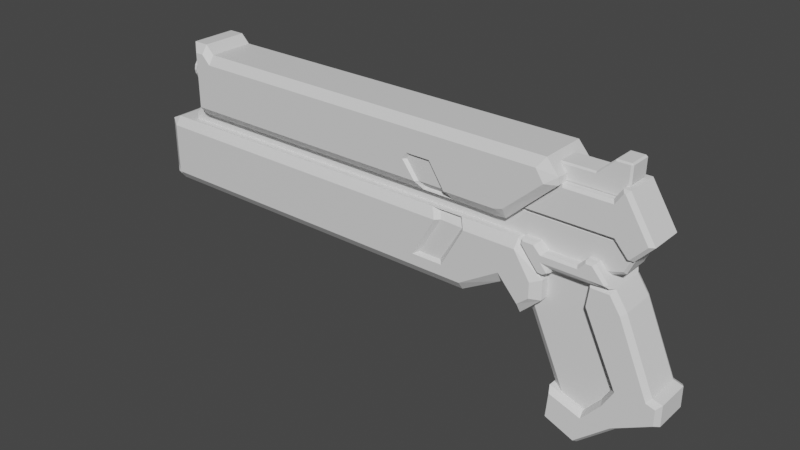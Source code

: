 # Source: solemnvow.blend  (saved by Blender 3.3.6; exported with 4.5.12 LTS)
import bpy
from mathutils import Matrix  # noqa: F401  (used for matrix-valued properties, if any)

bpy.ops.wm.read_factory_settings(use_empty=True)
scene = bpy.context.scene
scene.name = 'Scene'

# ---- collections
col_collection = bpy.data.collections.new('Collection'); scene.collection.children.link(col_collection)

# ---- materials (node trees are filled in below, after node groups)
mat_material = bpy.data.materials.new('Material')
mat_material.alpha_threshold = 0.0
mat_material.use_transparent_shadow = False
mat_material.roughness = 0.5
mat_material.line_color = (0.0, 0.0, 0.0, 1.0)
mat_material_001 = bpy.data.materials.new('Material.001')
mat_material_001.alpha_threshold = 0.0
mat_material_001.use_transparent_shadow = False
mat_material_001.roughness = 0.5
mat_material_001.line_color = (0.0, 0.0, 0.0, 1.0)

# ---- material node trees
mat_material.use_nodes = True; mat_material.node_tree.nodes.clear()
_N = mat_material.node_tree.nodes; _L = mat_material.node_tree.links
n0 = _N.new('ShaderNodeOutputMaterial'); n0.name = 'Material Output'; n0.location = (300, 300)
n1 = _N.new('ShaderNodeBsdfPrincipled'); n1.name = 'Principled BSDF'; n1.location = (10, 300)
n1.distribution = 'GGX'
n1.subsurface_method = 'RANDOM_WALK_SKIN'
n1.inputs[3].default_value = 1.45
n1.inputs[27].default_value = (0.0, 0.0, 0.0, 1.0)
n1.inputs[28].default_value = 1.0
_L.new(n1.outputs[0], n0.inputs[0])
n0.is_active_output = True
mat_material_001.use_nodes = True; mat_material_001.node_tree.nodes.clear()
_N = mat_material_001.node_tree.nodes; _L = mat_material_001.node_tree.links
n0 = _N.new('ShaderNodeOutputMaterial'); n0.name = 'Material Output'; n0.location = (300, 300)
n1 = _N.new('ShaderNodeBsdfPrincipled'); n1.name = 'Principled BSDF'; n1.location = (10, 300)
n1.distribution = 'GGX'
n1.subsurface_method = 'RANDOM_WALK_SKIN'
n1.inputs[3].default_value = 1.45
n1.inputs[27].default_value = (0.0, 0.0, 0.0, 1.0)
n1.inputs[28].default_value = 1.0
_L.new(n1.outputs[0], n0.inputs[0])
n0.is_active_output = True

# ---- world
world_world = bpy.data.worlds.new('World'); scene.world = world_world
world_world.use_nodes = True; world_world.node_tree.nodes.clear()
_N = world_world.node_tree.nodes; _L = world_world.node_tree.links
n0 = _N.new('ShaderNodeOutputWorld'); n0.name = 'World Output'; n0.location = (300, 300)
n1 = _N.new('ShaderNodeBackground'); n1.name = 'Background'; n1.location = (10, 300)
n1.inputs[0].default_value = (0.05088, 0.05088, 0.05088, 1.0)
_L.new(n1.outputs[0], n0.inputs[0])
n0.is_active_output = True
world_world.color = (0.05088, 0.05088, 0.05088)
world_world.use_sun_shadow = False
world_world.sun_shadow_jitter_overblur = 0.0

# ---- meshes
me_cube = bpy.data.meshes.new('Cube')
me_cube.from_pydata([(1.0, -0.2403, 0.09159), (1.0, -0.2403, -0.4584), (-0.9814, -0.2403, 0.8737), (-0.9814, -0.2403, -0.8737), (0.0, -0.2403, 1.0), (0.0, -0.2403, -1.0), (-0.938, -0.2403, 1.0), (-0.938, -0.2403, -1.0), (0.0, -0.3043, -0.7501), (-0.9814, -0.2403, -0.6554), (-0.938, -0.3043, -0.7501), (-0.9814, -0.2403, 0.6554), (0.0, -0.3043, 0.7501), (-0.938, -0.3043, 0.7501), (0.6508, -0.2403, -1.0), (0.6508, -0.3043, -0.7501), (0.6485, -0.2657, 0.7381), (0.4511, -0.2656, -0.3553), (0.8254, -0.2403, -0.3504), (0.5513, -0.2656, -0.3553), (0.6642, -0.3043, 0.7501), (0.8254, -0.2403, 1.0), (0.8254, -0.3043, -0.03716), (0.8254, -0.3043, 0.7501), (0.9127, -0.2403, -1.0), (0.622, -0.2059, 0.9297), (0.5482, -0.2612, 0.7537), (0.8896, -0.2403, 1.0), (0.9127, -0.3043, -0.689), (0.8896, -0.3043, 0.7501), (0.9564, -0.2403, -0.7292), (0.5275, -0.2059, 0.9297), (0.9564, -0.2403, 0.4771), (0.961, -0.3043, -0.4235), (0.961, -0.3043, 0.01698), (-0.9814, -2.07e-10, -0.8737), (1.0, -2.07e-10, 0.09159), (-0.9814, -2.07e-10, 0.8737), (1.0, -2.07e-10, -0.4584), (0.0, -2.07e-10, -1.0), (0.0, -2.07e-10, 1.0), (-0.938, -2.07e-10, -1.0), (-0.938, -2.07e-10, 1.0), (-0.9814, -2.07e-10, -0.6554), (-0.9814, -2.07e-10, 0.6554), (0.6508, -2.07e-10, 1.0), (0.6508, -2.07e-10, -1.0), (0.8254, -2.07e-10, 1.0), (0.8254, -2.07e-10, -0.3504), (0.8896, -2.07e-10, 1.0), (0.9127, -2.07e-10, -1.0), (0.9564, -2.07e-10, 0.4771), (0.9564, -2.07e-10, -0.7292), (0.566, -0.3043, -0.4354), (0.6375, -0.2403, 1.0), (0.4269, -0.3043, -0.4354), (0.5299, -0.3043, 0.7501), (0.501, -0.2403, 1.0), (0.5287, -0.3043, 0.7501)], [], [(42, 37, 2, 6), (13, 6, 2, 11), (52, 38, 1, 30), (41, 39, 5, 7), (16, 25, 31, 26), (45, 40, 4, 57, 54), (13, 11, 9, 10), (9, 11, 44, 43), (12, 13, 10, 8), (22, 23, 20, 15), (35, 41, 7, 3), (12, 4, 6, 13), (40, 42, 6, 4), (5, 8, 10, 7), (7, 10, 9, 3), (36, 0, 1, 38), (14, 15, 8, 5), (29, 23, 22, 28), (18, 22, 15, 14), (54, 20, 23, 21), (39, 46, 14, 5), (29, 27, 21, 23), (49, 47, 21, 27), (33, 34, 29, 28), (24, 28, 22, 18), (46, 48, 18, 14), (51, 49, 27, 32), (33, 28, 24, 30, 1), (48, 50, 24, 18), (36, 51, 32, 0), (50, 52, 30, 24), (25, 16, 20, 54), (58, 57, 4, 12), (54, 21, 47, 45), (3, 9, 43, 35), (11, 2, 37, 44), (0, 34, 33, 1), (16, 26, 17, 19), (15, 20, 53, 55, 56, 58, 12, 8), (19, 17, 55, 53), (17, 26, 56, 55), (26, 31, 57, 58), (31, 25, 54, 57), (26, 58, 56), (16, 19, 53, 20), (34, 0, 32, 27, 29)])
_uv = me_cube.uv_layers.new(name='UVMap')
_uv.uv.foreach_set('vector', [0.8683, 0.625, 0.875, 0.625, 0.875, 0.75, 0.8683, 0.75, 0.5625, 0.9933, 0.625, 0.9933, 0.625, 1.0, 0.5625, 1.0, 0.3695, 0.625, 0.375, 0.625, 0.375, 0.75, 0.3695, 0.75, 0.1317, 0.625, 0.25, 0.625, 0.25, 0.75, 0.1317, 0.75, 0.5625, 0.7936, 0.6208, 0.7973, 0.6208, 0.81, 0.5667, 0.8064, 0.6686, 0.625, 0.75, 0.625, 0.75, 0.75, 0.6874, 0.75, 0.6703, 0.75, 0.5625, 0.9933, 0.5625, 1.0, 0.4375, 1.0, 0.4375, 0.9933, 0.4375, 0.0, 0.5625, 0.0, 0.5625, 0.125, 0.4375, 0.125, 0.5625, 0.875, 0.5625, 0.9933, 0.4375, 0.9933, 0.4375, 0.875, 0.4375, 0.7718, 0.5625, 0.7718, 0.5625, 0.792, 0.4375, 0.7936, 0.125, 0.625, 0.1317, 0.625, 0.1317, 0.75, 0.125, 0.75, 0.5625, 0.875, 0.625, 0.875, 0.625, 0.9933, 0.5625, 0.9933, 0.75, 0.625, 0.8683, 0.625, 0.8683, 0.75, 0.75, 0.75, 0.375, 0.875, 0.4375, 0.875, 0.4375, 0.9933, 0.375, 0.9933, 0.375, 0.9933, 0.4375, 0.9933, 0.4375, 1.0, 0.375, 1.0, 0.625, 0.625, 0.625, 0.75, 0.375, 0.75, 0.375, 0.625, 0.375, 0.7936, 0.4375, 0.7936, 0.4375, 0.875, 0.375, 0.875, 0.5625, 0.7609, 0.5625, 0.7718, 0.4375, 0.7718, 0.4375, 0.7609, 0.375, 0.7718, 0.4375, 0.7718, 0.4375, 0.7936, 0.375, 0.7936, 0.625, 0.7953, 0.5625, 0.792, 0.5625, 0.7718, 0.625, 0.7718, 0.25, 0.625, 0.3314, 0.625, 0.3314, 0.75, 0.25, 0.75, 0.5625, 0.7609, 0.625, 0.7609, 0.625, 0.7718, 0.5625, 0.7718, 0.6359, 0.625, 0.6468, 0.625, 0.6468, 0.75, 0.6359, 0.75, 0.4375, 0.7555, 0.5625, 0.7555, 0.5625, 0.7609, 0.4375, 0.7609, 0.375, 0.7609, 0.4375, 0.7609, 0.4375, 0.7718, 0.375, 0.7718, 0.3314, 0.625, 0.3532, 0.625, 0.3532, 0.75, 0.3314, 0.75, 0.6305, 0.625, 0.6359, 0.625, 0.6359, 0.75, 0.6305, 0.75, 0.4375, 0.7555, 0.4375, 0.7609, 0.375, 0.7609, 0.375, 0.7555, 0.375, 0.75, 0.3532, 0.625, 0.3641, 0.625, 0.3641, 0.75, 0.3532, 0.75, 0.625, 0.625, 0.6305, 0.625, 0.6305, 0.75, 0.625, 0.75, 0.3641, 0.625, 0.3695, 0.625, 0.3695, 0.75, 0.3641, 0.75, 0.6208, 0.7973, 0.5625, 0.7942, 0.5625, 0.792, 0.625, 0.7953, 0.5625, 0.8089, 0.625, 0.8124, 0.625, 0.875, 0.5625, 0.875, 0.6703, 0.75, 0.6468, 0.75, 0.6468, 0.625, 0.6686, 0.625, 0.375, 0.0, 0.4375, 0.0, 0.4375, 0.125, 0.375, 0.125, 0.5625, 0.0, 0.625, 0.0, 0.625, 0.125, 0.5625, 0.125, 0.625, 0.75, 0.5625, 0.7555, 0.4375, 0.7555, 0.375, 0.75, 0.5625, 0.7936, 0.5667, 0.8064, 0.4651, 0.8193, 0.4651, 0.8069, 0.4375, 0.7936, 0.5625, 0.792, 0.4637, 0.8049, 0.4637, 0.8216, 0.5625, 0.8088, 0.5625, 0.8089, 0.5625, 0.875, 0.4375, 0.875, 0.4651, 0.8069, 0.4651, 0.8193, 0.4637, 0.8216, 0.4637, 0.8049, 0.4651, 0.8193, 0.5667, 0.8064, 0.5625, 0.8088, 0.4637, 0.8216, 0.5667, 0.807, 0.6208, 0.81, 0.625, 0.8124, 0.5625, 0.8089, 0.6208, 0.81, 0.6208, 0.7973, 0.625, 0.7953, 0.625, 0.8124, 0.5667, 0.807, 0.5625, 0.8089, 0.5625, 0.8088, 0.5625, 0.7942, 0.4651, 0.8069, 0.4637, 0.8049, 0.5625, 0.792, 0.5625, 0.7555, 0.625, 0.75, 0.625, 0.7555, 0.625, 0.7609, 0.5625, 0.7609])
me_cube.materials.append(mat_material)
me_cube.use_mirror_y = True
me_cube.use_mirror_vertex_groups = False
me_cube.update()
me_cube_002 = bpy.data.meshes.new('Cube.002')
me_cube_002.from_pydata([(1.037, -0.2403, 0.1522), (-0.1409, 0.09846, -0.2299), (1.037, -0.2403, -0.05654), (-0.7967, -0.1949, 0.767), (-0.1409, 0.09096, -0.124), (-0.7967, -0.1949, -1.136), (-0.1409, 0.06962, -0.03429), (2.98e-08, -0.2403, 0.5579), (2.98e-08, -0.2403, -1.308), (-0.1409, 0.03768, 0.02567), (-0.7568, -0.2403, 0.8124), (-0.7543, -0.2403, -1.308), (2.98e-08, -0.3043, -1.065), (-0.1409, 0.0, 0.04673), (-0.7967, -0.1949, -0.9635), (-0.7568, -0.3043, -1.065), (-0.1409, -0.03768, 0.02567), (-0.7967, -0.1949, 0.5605), (-0.1409, -0.06962, -0.03429), (2.98e-08, -0.3043, 0.2996), (-0.7568, -0.3043, 0.5605), (-0.1409, -0.09096, -0.124), (0.6508, -0.2403, -1.308), (0.6508, -0.2403, 0.5579), (-0.1409, -0.09846, -0.2299), (0.6508, -0.3043, -1.065), (0.6508, -0.3043, 0.2996), (0.7944, -0.2403, -1.324), (-0.1409, -0.09096, -0.3357), (0.8254, -0.2403, 0.5579), (-0.1409, -0.06962, -0.4255), (0.7944, -0.3043, -1.065), (0.8254, -0.3043, 0.2996), (-0.1409, -0.03768, -0.4854), (0.8322, -0.2403, -1.308), (0.8896, -0.2403, 0.5579), (0.8322, -0.3043, -0.9971), (-0.1409, 0.0, -0.5065), (0.8896, -0.3043, 0.2996), (-0.1409, 0.03768, -0.4854), (0.9886, -0.2403, -0.3438), (0.9845, -0.2403, 0.5579), (0.9933, -0.3043, -0.03813), (-0.1409, 0.06962, -0.4255), (0.9593, -0.3043, 0.2996), (-0.1409, 0.09096, -0.3357), (-0.7967, 0.0, -1.136), (1.037, 0.0, 0.1522), (-0.7967, 0.0, 0.767), (1.037, 0.0, -0.05654), (2.98e-08, 0.0, -1.308), (2.98e-08, 0.0, 0.5579), (-0.7543, 0.0, -1.308), (-0.7568, 0.0, 0.8124), (-0.7967, 0.0, -0.9635), (-0.7967, 0.0, 0.5605), (0.6508, 0.0, 0.5579), (0.6508, 0.0, -1.308), (0.8254, 0.0, 0.5579), (0.7944, 0.0, -1.324), (0.8896, 0.0, 0.5579), (0.8322, 0.0, -1.308), (0.9845, 0.0, 0.5579), (0.9886, 0.0, -0.3438), (-0.6803, -0.2403, -1.308), (-0.6803, -0.2403, 0.5579), (-0.6803, -0.3043, -1.065), (-0.6803, -0.3043, 0.2996), (-0.6803, 0.0, 0.5579), (-0.6803, 0.0, -1.308), (-0.7185, -0.2403, 0.8124), (-0.7185, -0.3043, -1.065), (-0.7185, -0.3043, 0.5605), (-0.7173, 0.0, -1.308), (-0.7173, -0.2403, -1.308), (-0.7185, 0.0, 0.8124), (-0.7874, 0.0, -1.182), (-0.7874, -0.2403, -1.182), (-0.7874, -0.2403, 0.5605), (-0.7874, -0.2403, 0.8124), (-0.7874, 0.0, 0.8124), (-0.7874, -0.2403, -0.9635), (0.5599, -0.2741, -1.066), (0.4446, -0.2743, -1.064), (0.4649, -0.2131, -1.253), (0.5804, -0.2131, -1.253), (0.3895, -0.2742, -0.5657), (0.4017, -0.2742, -0.425), (0.4915, -0.2742, -0.425), (0.4586, -0.2403, -1.308), (0.598, -0.2403, -1.308), (0.4334, -0.3043, -1.065), (0.3754, -0.3043, -0.5659), (0.3937, -0.3043, -0.3693), (0.5017, -0.3043, -0.3693), (0.5711, -0.3043, -1.065), (1.037, 0.2403, 0.1522), (1.037, 0.2403, -0.05654), (-0.7967, 0.1949, 0.767), (-0.7967, 0.1949, -1.136), (2.98e-08, 0.2403, 0.5579), (2.98e-08, 0.2403, -1.308), (-0.7568, 0.2403, 0.8124), (-0.7543, 0.2403, -1.308), (2.98e-08, 0.3043, -1.065), (-0.7967, 0.1949, -0.9635), (-0.7568, 0.3043, -1.065), (-0.7967, 0.1949, 0.5605), (2.98e-08, 0.3043, 0.2996), (-0.7568, 0.3043, 0.5605), (0.6508, 0.2403, -1.308), (0.6508, 0.2403, 0.5579), (0.6508, 0.3043, -1.065), (0.6508, 0.3043, 0.2996), (0.7944, 0.2403, -1.324), (0.8254, 0.2403, 0.5579), (0.7944, 0.3043, -1.065), (0.8254, 0.3043, 0.2996), (0.8322, 0.2403, -1.308), (0.8896, 0.2403, 0.5579), (0.8322, 0.3043, -0.9971), (0.8896, 0.3043, 0.2996), (0.9886, 0.2403, -0.3438), (0.9845, 0.2403, 0.5579), (0.9933, 0.3043, -0.03813), (0.9593, 0.3043, 0.2996), (-0.6803, 0.2403, -1.308), (-0.6803, 0.2403, 0.5579), (-0.6803, 0.3043, -1.065), (-0.6803, 0.3043, 0.2996), (-0.7185, 0.2403, 0.8124), (-0.7185, 0.3043, -1.065), (-0.7185, 0.3043, 0.5605), (-0.7173, 0.2403, -1.308), (-0.7874, 0.2403, -1.182), (-0.7874, 0.2403, 0.5605), (-0.7874, 0.2403, 0.8124), (-0.7874, 0.2403, -0.9635), (0.5599, 0.2741, -1.066), (0.4446, 0.2743, -1.064), (0.4649, 0.2131, -1.253), (0.5804, 0.2131, -1.253), (0.3895, 0.2742, -0.5657), (0.4017, 0.2742, -0.425), (0.4915, 0.2742, -0.425), (0.4586, 0.2403, -1.308), (0.598, 0.2403, -1.308), (0.4334, 0.3043, -1.065), (0.3754, 0.3043, -0.5659), (0.3937, 0.3043, -0.3693), (0.5017, 0.3043, -0.3693), (0.5711, 0.3043, -1.065), (-0.7967, -0.09096, -0.124), (-0.7967, -0.09846, -0.2299), (-0.7967, -0.06962, -0.4255), (-0.7967, -0.09096, -0.3357), (-0.7967, -0.03768, 0.02567), (-0.7967, -0.03768, -0.4854), (-0.7967, 0.0, 0.04673), (-0.7967, 0.0, -0.5065), (-0.7967, -0.06962, -0.03429), (-0.7967, 0.03768, -0.4854), (-0.7967, 0.03768, 0.02567), (-0.7967, 0.09846, -0.2299), (-0.7967, 0.09096, -0.3357), (-0.7967, 0.06962, -0.4255), (-0.7967, 0.06962, -0.03429), (-0.7967, 0.09096, -0.124)], [], [(53, 80, 79, 10), (20, 10, 79, 78), (63, 49, 2, 40), (69, 50, 8, 64), (26, 23, 7, 19), (56, 51, 7, 23), (20, 78, 81, 15), (2, 42, 40), (54, 14, 17, 55, 158, 156, 160, 152, 153, 155, 154, 157, 159), (72, 20, 15, 71), (31, 32, 26, 25), (76, 52, 11, 77), (72, 70, 10, 20), (75, 53, 10, 70), (74, 71, 15, 11), (11, 15, 81, 77), (47, 0, 2, 49), (22, 25, 95, 90), (38, 32, 31, 36), (27, 31, 25, 22), (58, 56, 23, 29), (32, 29, 23, 26), (89, 8, 50, 57, 22, 90), (38, 35, 29, 32), (60, 58, 29, 35), (42, 44, 38, 36), (34, 36, 31, 27), (57, 59, 27, 22), (40, 42, 36, 34), (62, 60, 35, 41), (44, 41, 35, 38), (59, 61, 34, 27), (47, 62, 41, 0), (61, 63, 40, 34), (5, 14, 54, 46), (17, 3, 48, 55), (0, 44, 42, 2), (95, 25, 26, 19, 12, 91, 92, 93, 94), (44, 0, 41), (8, 12, 66, 64), (51, 68, 65, 7), (19, 7, 65, 67), (19, 67, 66, 12), (73, 69, 64, 74), (52, 73, 74, 11), (64, 66, 71, 74), (68, 75, 70, 65), (67, 65, 70, 72), (67, 72, 71, 66), (5, 46, 76, 77), (3, 17, 78, 79), (14, 5, 77, 81), (17, 14, 81, 78), (48, 3, 79, 80), (89, 91, 12, 8), (85, 84, 89, 90), (83, 86, 92, 91), (86, 87, 93, 92), (87, 88, 94, 93), (88, 82, 95, 94), (84, 83, 91, 89), (82, 85, 90, 95), (82, 83, 84, 85), (86, 83, 82, 88, 87), (53, 102, 136, 80), (109, 135, 136, 102), (63, 122, 97, 49), (69, 126, 101, 50), (113, 108, 100, 111), (56, 111, 100, 51), (109, 106, 137, 135), (97, 122, 124), (55, 107, 105, 54, 159, 161, 165, 164, 163, 167, 166, 162, 158), (132, 131, 106, 109), (116, 112, 113, 117), (76, 134, 103, 52), (132, 109, 102, 130), (75, 130, 102, 53), (133, 103, 106, 131), (103, 134, 137, 106), (47, 49, 97, 96), (110, 146, 151, 112), (121, 120, 116, 117), (114, 110, 112, 116), (58, 115, 111, 56), (117, 113, 111, 115), (146, 110, 57, 50, 101, 145), (121, 117, 115, 119), (60, 119, 115, 58), (124, 120, 121, 125), (118, 114, 116, 120), (57, 110, 114, 59), (122, 118, 120, 124), (62, 123, 119, 60), (125, 121, 119, 123), (59, 114, 118, 61), (47, 96, 123, 62), (61, 118, 122, 63), (99, 46, 54, 105), (107, 55, 48, 98), (96, 97, 124, 125), (148, 147, 104, 108, 113, 112, 151, 150, 149), (125, 123, 96), (101, 126, 128, 104), (51, 100, 127, 68), (108, 129, 127, 100), (108, 104, 128, 129), (73, 133, 126, 69), (52, 103, 133, 73), (126, 133, 131, 128), (68, 127, 130, 75), (129, 132, 130, 127), (129, 128, 131, 132), (99, 134, 76, 46), (98, 136, 135, 107), (105, 137, 134, 99), (107, 135, 137, 105), (48, 80, 136, 98), (145, 101, 104, 147), (141, 146, 145, 140), (139, 147, 148, 142), (142, 148, 149, 143), (143, 149, 150, 144), (144, 150, 151, 138), (140, 145, 147, 139), (138, 151, 146, 141), (138, 141, 140, 139), (142, 143, 144, 138, 139), (1, 4, 167, 163), (4, 6, 166, 167), (166, 6, 9, 162), (162, 9, 13, 158), (158, 13, 16, 156), (156, 16, 18, 160), (160, 18, 21, 152), (152, 21, 24, 153), (153, 24, 28, 155), (155, 28, 30, 154), (154, 30, 33, 157), (157, 33, 37, 159), (159, 37, 39, 161), (161, 39, 43, 165), (165, 43, 45, 164), (164, 45, 1, 163), (33, 30, 28, 24, 21, 18, 16, 13, 9, 6, 4, 1, 45, 43, 39, 37)])
me_cube_002.polygons.foreach_set('material_index', [0, 0, 0, 0, 0, 0, 0, 0, 0, 0, 0, 0, 0, 0, 0, 0, 0, 0, 0, 0, 0, 0, 0, 0, 0, 0, 0, 0, 0, 0, 0, 0, 0, 0, 0, 0, 0, 0, 0, 0, 0, 0, 0, 0, 0, 0, 0, 0, 0, 0, 0, 0, 0, 0, 0, 0, 0, 0, 0, 0, 0, 0, 0, 0, 0, 0, 0, 0, 0, 0, 0, 0, 0, 0, 0, 0, 0, 0, 0, 0, 0, 0, 0, 0, 0, 0, 0, 0, 0, 0, 0, 0, 0, 0, 0, 0, 0, 0, 0, 0, 0, 0, 0, 0, 0, 0, 0, 0, 0, 0, 0, 0, 0, 0, 0, 0, 0, 0, 0, 0, 0, 0, 0, 0, 0, 0, 0, 0, 1, 1, 1, 1, 1, 1, 1, 1, 1, 1, 1, 1, 1, 1, 1, 1, 1])
_uv = me_cube_002.uv_layers.new(name='UVMap')
_uv.uv.foreach_set('vector', [0.8683, 0.625, 0.875, 0.625, 0.875, 0.75, 0.8683, 0.75, 0.5625, 0.9933, 0.625, 0.9933, 0.625, 1.0, 0.5625, 1.0, 0.3695, 0.625, 0.375, 0.625, 0.375, 0.75, 0.3695, 0.75, 0.1433, 0.625, 0.25, 0.625, 0.25, 0.75, 0.1433, 0.75, 0.5625, 0.7936, 0.625, 0.7936, 0.625, 0.875, 0.5625, 0.875, 0.6686, 0.625, 0.75, 0.625, 0.75, 0.75, 0.6686, 0.75, 0.5625, 0.9933, 0.5625, 1.0, 0.4375, 1.0, 0.4375, 0.9933, 0.375, 0.75, 0.4375, 0.7555, 0.375, 0.7555, 0.4375, 0.125, 0.4375, 0.02362, 0.5625, 0.02362, 0.5625, 0.125, 0.5204, 0.125, 0.5186, 0.1054, 0.5137, 0.08879, 0.5064, 0.07769, 0.4977, 0.07379, 0.489, 0.07769, 0.4816, 0.08879, 0.4767, 0.1054, 0.475, 0.125, 0.5625, 0.9875, 0.5625, 0.9933, 0.4375, 0.9933, 0.4375, 0.9875, 0.4375, 0.7718, 0.5625, 0.7718, 0.5625, 0.7936, 0.4375, 0.7936, 0.125, 0.625, 0.1317, 0.625, 0.1317, 0.75, 0.125, 0.75, 0.5625, 0.9875, 0.625, 0.9875, 0.625, 0.9933, 0.5625, 0.9933, 0.8625, 0.625, 0.8683, 0.625, 0.8683, 0.75, 0.8625, 0.75, 0.375, 0.9875, 0.4375, 0.9875, 0.4375, 0.9933, 0.375, 0.9933, 0.375, 0.9933, 0.4375, 0.9933, 0.4375, 1.0, 0.375, 1.0, 0.625, 0.625, 0.625, 0.75, 0.375, 0.75, 0.375, 0.625, 0.375, 0.7936, 0.4375, 0.7936, 0.4375, 0.8036, 0.375, 0.801, 0.5625, 0.7609, 0.5625, 0.7718, 0.4375, 0.7718, 0.4375, 0.7609, 0.375, 0.7718, 0.4375, 0.7718, 0.4375, 0.7936, 0.375, 0.7936, 0.6468, 0.625, 0.6686, 0.625, 0.6686, 0.75, 0.6468, 0.75, 0.5625, 0.7718, 0.625, 0.7718, 0.625, 0.7936, 0.5625, 0.7936, 0.3054, 0.75, 0.25, 0.75, 0.25, 0.625, 0.3314, 0.625, 0.3314, 0.75, 0.324, 0.75, 0.5625, 0.7609, 0.625, 0.7609, 0.625, 0.7718, 0.5625, 0.7718, 0.6359, 0.625, 0.6468, 0.625, 0.6468, 0.75, 0.6359, 0.75, 0.4375, 0.7555, 0.5625, 0.7555, 0.5625, 0.7609, 0.4375, 0.7609, 0.375, 0.7609, 0.4375, 0.7609, 0.4375, 0.7718, 0.375, 0.7718, 0.3314, 0.625, 0.3532, 0.625, 0.3532, 0.75, 0.3314, 0.75, 0.375, 0.7555, 0.4375, 0.7555, 0.4375, 0.7609, 0.375, 0.7609, 0.6305, 0.625, 0.6359, 0.625, 0.6359, 0.75, 0.6305, 0.75, 0.5625, 0.7555, 0.625, 0.7555, 0.625, 0.7609, 0.5625, 0.7609, 0.3532, 0.625, 0.3641, 0.625, 0.3641, 0.75, 0.3532, 0.75, 0.625, 0.625, 0.6305, 0.625, 0.6305, 0.75, 0.625, 0.75, 0.3641, 0.625, 0.3695, 0.625, 0.3695, 0.75, 0.3641, 0.75, 0.388, 0.02362, 0.4375, 0.02362, 0.4375, 0.125, 0.388, 0.125, 0.5625, 0.02362, 0.6137, 0.02362, 0.6137, 0.125, 0.5625, 0.125, 0.625, 0.75, 0.5625, 0.7555, 0.4375, 0.7555, 0.375, 0.75, 0.4375, 0.8036, 0.4375, 0.7936, 0.5625, 0.7936, 0.5625, 0.875, 0.4375, 0.875, 0.4375, 0.8223, 0.4986, 0.8295, 0.5107, 0.8252, 0.5107, 0.8123, 0.5625, 0.7555, 0.625, 0.75, 0.625, 0.7555, 0.375, 0.875, 0.4375, 0.875, 0.4375, 0.9817, 0.375, 0.9817, 0.75, 0.625, 0.8567, 0.625, 0.8567, 0.75, 0.75, 0.75, 0.5625, 0.875, 0.625, 0.875, 0.625, 0.9817, 0.5625, 0.9817, 0.5625, 0.875, 0.5625, 0.9817, 0.4375, 0.9817, 0.4375, 0.875, 0.1375, 0.625, 0.1433, 0.625, 0.1433, 0.75, 0.1375, 0.75, 0.1317, 0.625, 0.1375, 0.625, 0.1375, 0.75, 0.1317, 0.75, 0.375, 0.9817, 0.4375, 0.9817, 0.4375, 0.9875, 0.375, 0.9875, 0.8567, 0.625, 0.8625, 0.625, 0.8625, 0.75, 0.8567, 0.75, 0.5625, 0.9817, 0.625, 0.9817, 0.625, 0.9875, 0.5625, 0.9875, 0.5625, 0.9817, 0.5625, 0.9875, 0.4375, 0.9875, 0.4375, 0.9817, 0.388, 0.02362, 0.388, 0.125, 0.375, 0.125, 0.375, 0.0, 0.6137, 0.02362, 0.5625, 0.02362, 0.5625, 0.0, 0.625, 0.0, 0.4375, 0.02362, 0.388, 0.02362, 0.375, 0.0, 0.4375, 0.0, 0.5625, 0.02362, 0.4375, 0.02362, 0.4375, 0.0, 0.5625, 0.0, 0.6137, 0.125, 0.6137, 0.02362, 0.625, 0.0, 0.625, 0.125, 0.375, 0.8196, 0.4375, 0.8223, 0.4375, 0.875, 0.375, 0.875, 0.3778, 0.8026, 0.3778, 0.8182, 0.375, 0.8196, 0.375, 0.801, 0.4378, 0.8207, 0.4977, 0.8279, 0.4986, 0.8295, 0.4375, 0.8223, 0.4977, 0.8279, 0.5098, 0.8241, 0.5107, 0.8252, 0.4986, 0.8295, 0.5098, 0.8241, 0.5096, 0.8135, 0.5107, 0.8123, 0.5107, 0.8252, 0.5096, 0.8135, 0.4372, 0.8051, 0.4375, 0.8036, 0.5107, 0.8123, 0.3778, 0.8182, 0.4378, 0.8207, 0.4375, 0.8223, 0.375, 0.8196, 0.4372, 0.8051, 0.3778, 0.8026, 0.375, 0.801, 0.4375, 0.8036, 0.4372, 0.8051, 0.4378, 0.8207, 0.3778, 0.8182, 0.3778, 0.8026, 0.4977, 0.8279, 0.4378, 0.8207, 0.4372, 0.8051, 0.5096, 0.8135, 0.5098, 0.8241, 0.8683, 0.625, 0.8683, 0.75, 0.875, 0.75, 0.875, 0.625, 0.5625, 0.9933, 0.5625, 1.0, 0.625, 1.0, 0.625, 0.9933, 0.3695, 0.625, 0.3695, 0.75, 0.375, 0.75, 0.375, 0.625, 0.1433, 0.625, 0.1433, 0.75, 0.25, 0.75, 0.25, 0.625, 0.5625, 0.7936, 0.5625, 0.875, 0.625, 0.875, 0.625, 0.7936, 0.6686, 0.625, 0.6686, 0.75, 0.75, 0.75, 0.75, 0.625, 0.5625, 0.9933, 0.4375, 0.9933, 0.4375, 1.0, 0.5625, 1.0, 0.375, 0.75, 0.375, 0.7555, 0.4375, 0.7555, 0.5625, 0.125, 0.5625, 0.02362, 0.4375, 0.02362, 0.4375, 0.125, 0.475, 0.125, 0.4767, 0.1054, 0.4816, 0.08879, 0.489, 0.07769, 0.4977, 0.07379, 0.5064, 0.07769, 0.5137, 0.08879, 0.5186, 0.1054, 0.5204, 0.125, 0.5625, 0.9875, 0.4375, 0.9875, 0.4375, 0.9933, 0.5625, 0.9933, 0.4375, 0.7718, 0.4375, 0.7936, 0.5625, 0.7936, 0.5625, 0.7718, 0.125, 0.625, 0.125, 0.75, 0.1317, 0.75, 0.1317, 0.625, 0.5625, 0.9875, 0.5625, 0.9933, 0.625, 0.9933, 0.625, 0.9875, 0.8625, 0.625, 0.8625, 0.75, 0.8683, 0.75, 0.8683, 0.625, 0.375, 0.9875, 0.375, 0.9933, 0.4375, 0.9933, 0.4375, 0.9875, 0.375, 0.9933, 0.375, 1.0, 0.4375, 1.0, 0.4375, 0.9933, 0.625, 0.625, 0.375, 0.625, 0.375, 0.75, 0.625, 0.75, 0.375, 0.7936, 0.375, 0.801, 0.4375, 0.8036, 0.4375, 0.7936, 0.5625, 0.7609, 0.4375, 0.7609, 0.4375, 0.7718, 0.5625, 0.7718, 0.375, 0.7718, 0.375, 0.7936, 0.4375, 0.7936, 0.4375, 0.7718, 0.6468, 0.625, 0.6468, 0.75, 0.6686, 0.75, 0.6686, 0.625, 0.5625, 0.7718, 0.5625, 0.7936, 0.625, 0.7936, 0.625, 0.7718, 0.324, 0.75, 0.3314, 0.75, 0.3314, 0.625, 0.25, 0.625, 0.25, 0.75, 0.3054, 0.75, 0.5625, 0.7609, 0.5625, 0.7718, 0.625, 0.7718, 0.625, 0.7609, 0.6359, 0.625, 0.6359, 0.75, 0.6468, 0.75, 0.6468, 0.625, 0.4375, 0.7555, 0.4375, 0.7609, 0.5625, 0.7609, 0.5625, 0.7555, 0.375, 0.7609, 0.375, 0.7718, 0.4375, 0.7718, 0.4375, 0.7609, 0.3314, 0.625, 0.3314, 0.75, 0.3532, 0.75, 0.3532, 0.625, 0.375, 0.7555, 0.375, 0.7609, 0.4375, 0.7609, 0.4375, 0.7555, 0.6305, 0.625, 0.6305, 0.75, 0.6359, 0.75, 0.6359, 0.625, 0.5625, 0.7555, 0.5625, 0.7609, 0.625, 0.7609, 0.625, 0.7555, 0.3532, 0.625, 0.3532, 0.75, 0.3641, 0.75, 0.3641, 0.625, 0.625, 0.625, 0.625, 0.75, 0.6305, 0.75, 0.6305, 0.625, 0.3641, 0.625, 0.3641, 0.75, 0.3695, 0.75, 0.3695, 0.625, 0.388, 0.02362, 0.388, 0.125, 0.4375, 0.125, 0.4375, 0.02362, 0.5625, 0.02362, 0.5625, 0.125, 0.6137, 0.125, 0.6137, 0.02362, 0.625, 0.75, 0.375, 0.75, 0.4375, 0.7555, 0.5625, 0.7555, 0.4986, 0.8295, 0.4375, 0.8223, 0.4375, 0.875, 0.5625, 0.875, 0.5625, 0.7936, 0.4375, 0.7936, 0.4375, 0.8036, 0.5107, 0.8123, 0.5107, 0.8252, 0.5625, 0.7555, 0.625, 0.7555, 0.625, 0.75, 0.375, 0.875, 0.375, 0.9817, 0.4375, 0.9817, 0.4375, 0.875, 0.75, 0.625, 0.75, 0.75, 0.8567, 0.75, 0.8567, 0.625, 0.5625, 0.875, 0.5625, 0.9817, 0.625, 0.9817, 0.625, 0.875, 0.5625, 0.875, 0.4375, 0.875, 0.4375, 0.9817, 0.5625, 0.9817, 0.1375, 0.625, 0.1375, 0.75, 0.1433, 0.75, 0.1433, 0.625, 0.1317, 0.625, 0.1317, 0.75, 0.1375, 0.75, 0.1375, 0.625, 0.375, 0.9817, 0.375, 0.9875, 0.4375, 0.9875, 0.4375, 0.9817, 0.8567, 0.625, 0.8567, 0.75, 0.8625, 0.75, 0.8625, 0.625, 0.5625, 0.9817, 0.5625, 0.9875, 0.625, 0.9875, 0.625, 0.9817, 0.5625, 0.9817, 0.4375, 0.9817, 0.4375, 0.9875, 0.5625, 0.9875, 0.388, 0.02362, 0.375, 0.0, 0.375, 0.125, 0.388, 0.125, 0.6137, 0.02362, 0.625, 0.0, 0.5625, 0.0, 0.5625, 0.02362, 0.4375, 0.02362, 0.4375, 0.0, 0.375, 0.0, 0.388, 0.02362, 0.5625, 0.02362, 0.5625, 0.0, 0.4375, 0.0, 0.4375, 0.02362, 0.6137, 0.125, 0.625, 0.125, 0.625, 0.0, 0.6137, 0.02362, 0.375, 0.8196, 0.375, 0.875, 0.4375, 0.875, 0.4375, 0.8223, 0.3778, 0.8026, 0.375, 0.801, 0.375, 0.8196, 0.3778, 0.8182, 0.4378, 0.8207, 0.4375, 0.8223, 0.4986, 0.8295, 0.4977, 0.8279, 0.4977, 0.8279, 0.4986, 0.8295, 0.5107, 0.8252, 0.5098, 0.8241, 0.5098, 0.8241, 0.5107, 0.8252, 0.5107, 0.8123, 0.5096, 0.8135, 0.5096, 0.8135, 0.5107, 0.8123, 0.4375, 0.8036, 0.4372, 0.8051, 0.3778, 0.8182, 0.375, 0.8196, 0.4375, 0.8223, 0.4378, 0.8207, 0.4372, 0.8051, 0.4375, 0.8036, 0.375, 0.801, 0.3778, 0.8026, 0.4372, 0.8051, 0.3778, 0.8026, 0.3778, 0.8182, 0.4378, 0.8207, 0.4977, 0.8279, 0.5098, 0.8241, 0.5096, 0.8135, 0.4372, 0.8051, 0.4378, 0.8207, 1.0, 0.5, 0.9375, 0.5, 0.9375, 0.9297, 1.0, 0.9297, 0.9375, 0.5, 0.875, 0.5, 0.875, 0.9297, 0.9375, 0.9297, 0.875, 0.9297, 0.875, 0.5, 0.8125, 0.5, 0.8125, 0.9297, 0.8125, 0.9297, 0.8125, 0.5, 0.75, 0.5, 0.75, 0.9297, 0.75, 0.9297, 0.75, 0.5, 0.6875, 0.5, 0.6875, 0.9297, 0.6875, 0.9297, 0.6875, 0.5, 0.625, 0.5, 0.625, 0.9297, 0.625, 0.9297, 0.625, 0.5, 0.5625, 0.5, 0.5625, 0.9297, 0.5625, 0.9297, 0.5625, 0.5, 0.5, 0.5, 0.5, 0.9297, 0.5, 0.9297, 0.5, 0.5, 0.4375, 0.5, 0.4375, 0.9297, 0.4375, 0.9297, 0.4375, 0.5, 0.375, 0.5, 0.375, 0.9297, 0.375, 0.9297, 0.375, 0.5, 0.3125, 0.5, 0.3125, 0.9297, 0.3125, 0.9297, 0.3125, 0.5, 0.25, 0.5, 0.25, 0.9297, 0.25, 0.9297, 0.25, 0.5, 0.1875, 0.5, 0.1875, 0.9297, 0.1875, 0.9297, 0.1875, 0.5, 0.125, 0.5, 0.125, 0.9297, 0.125, 0.9297, 0.125, 0.5, 0.0625, 0.5, 0.0625, 0.9297, 0.0625, 0.9297, 0.0625, 0.5, 0.0, 0.5, 0.0, 0.9297, 0.9717, 0.1582, 0.9197, 0.08029, 0.8418, 0.02827, 0.75, 0.01, 0.8418, 0.02827, 0.9197, 0.08029, 0.9717, 0.1582, 0.99, 0.25, 0.9717, 0.3418, 0.9197, 0.4197, 0.6582, 0.4717, 0.75, 0.49, 0.6582, 0.4717, 0.9197, 0.4197, 0.9717, 0.3418, 0.99, 0.25])
me_cube_002.materials.append(mat_material_001)
me_cube_002.materials.append(None)
me_cube_002.use_mirror_y = True
me_cube_002.use_mirror_vertex_groups = False
me_cube_002.update()
me_cube_001 = bpy.data.meshes.new('Cube.001')
me_cube_001.from_pydata([(-0.9994, -1.0, -0.7944), (-0.926, -1.0, 0.7944), (-0.9994, 1.0, -0.7944), (-0.926, 1.0, 0.7944), (0.9209, -1.0, -0.7944), (0.9903, -1.0, 0.7944), (0.9209, 1.0, -0.7944), (0.9903, 1.0, 0.7944), (0.0, 1.0, -0.7944), (0.0, 1.0, 0.7944), (0.0, -1.0, -0.7944), (0.0, -1.0, 0.7944), (-0.9482, 1.0, -0.7944), (-0.8615, -1.0, 0.7944), (-0.8615, 1.0, 0.7944), (-0.9482, -1.0, -0.7944), (0.9355, 1.0, 0.7944), (0.8825, -1.0, -0.7944), (0.8825, 1.0, -0.7944), (0.9355, -1.0, 0.7944), (0.9777, 1.0, 0.7944), (0.9027, -1.0, -0.7944), (0.9027, 1.0, -0.7944), (0.9777, -1.0, 0.7944), (-0.9867, 1.0, -0.7944), (-0.9, -1.0, 0.7944), (-0.9, 1.0, 0.7944), (-0.9867, -1.0, -0.7944), (-0.9994, -1.0, 2.287e-10), (-0.9994, 1.0, 2.287e-10), (0.9903, 1.0, 2.287e-10), (0.9903, -1.0, 2.287e-10), (0.0, -1.0, 2.287e-10), (0.0, 1.0, 2.287e-10), (-0.9482, 1.0, 2.287e-10), (-0.9482, -1.0, 2.287e-10), (0.9355, -1.0, 2.287e-10), (0.9355, 1.0, 2.287e-10), (0.9777, -1.0, 2.287e-10), (0.9777, 1.0, 2.287e-10), (-0.9867, 1.0, 2.287e-10), (-0.9867, -1.0, 2.287e-10), (-0.951, -1.0, 0.5705), (-0.951, 1.0, 0.5705), (0.9903, 1.0, 0.5705), (0.9903, -1.0, 0.5705), (0.0, -1.0, 0.5705), (0.0, 1.0, 0.5705), (-0.8865, 1.0, 0.5705), (-0.8865, -1.0, 0.5705), (0.9355, -1.0, 0.5705), (0.9355, 1.0, 0.5705), (0.9777, -1.0, 0.5705), (0.9777, 1.0, 0.5705), (-0.925, 1.0, 0.5705), (-0.925, -1.0, 0.5705), (-0.9994, 1.0, -0.5705), (0.9716, 1.0, -0.5705), (0.9716, -1.0, -0.5705), (0.0, -1.0, -0.5705), (0.0, 1.0, -0.5705), (-0.9482, 1.0, -0.5705), (-0.9482, -1.0, -0.5705), (0.9355, -1.0, -0.5705), (0.9355, 1.0, -0.5705), (0.9557, -1.0, -0.5705), (0.9557, 1.0, -0.5705), (-0.9867, 1.0, -0.5705), (-0.9867, -1.0, -0.5705), (-0.9994, -1.0, -0.5705), (-1.013, 0.0, -1.0), (-0.926, 0.0, 1.0), (0.925, 0.0, -1.0), (0.9945, 0.0, 1.0), (0.0, 0.0, 1.0), (0.0, 0.0, -1.0), (-0.9482, 0.0, -1.0), (-0.8615, 0.0, 1.0), (0.9355, 0.0, 1.0), (0.8825, 0.0, -1.0), (0.9777, 0.0, 1.0), (0.9027, 0.0, -1.0), (-0.9867, 0.0, -1.0), (-0.9, 0.0, 1.0), (1.0, 0.0, 0.0), (-1.013, 0.0, 0.0), (1.0, 0.0, 0.7182), (-0.951, 0.0, 0.7182), (-1.013, 0.0, -0.7182), (0.9779, 0.0, -0.7182), (-1.013, -0.8242, -1.0), (0.9903, -0.8242, 1.0), (0.0, -0.8242, 1.0), (0.0, -0.8242, -1.0), (-0.9482, -0.8242, -1.0), (-0.8615, -0.8242, 1.0), (0.9355, -0.8242, 1.0), (0.8825, -0.8242, -1.0), (0.9777, -0.8242, 1.0), (0.9027, -0.8242, -1.0), (-0.9867, -0.8242, -1.0), (-0.9, -0.8242, 1.0), (1.0, -0.8242, 0.0), (1.0, -0.8242, 0.7182), (0.9779, -0.8242, -0.7182), (-0.926, -0.8242, 1.0), (0.925, -0.8242, -1.0), (-1.013, -0.8242, 0.0), (-0.951, -0.8242, 0.7182), (-1.013, -0.8242, -0.7182), (-0.926, 0.8242, 1.0), (0.925, 0.8242, -1.0), (-1.013, 0.8242, 0.0), (-0.951, 0.8242, 0.7182), (-1.013, 0.8242, -0.7182), (-1.013, 0.8242, -1.0), (0.9903, 0.8242, 1.0), (0.0, 0.8242, 1.0), (0.0, 0.8242, -1.0), (-0.9482, 0.8242, -1.0), (-0.8615, 0.8242, 1.0), (0.9355, 0.8242, 1.0), (0.8825, 0.8242, -1.0), (0.9777, 0.8242, 1.0), (0.9027, 0.8242, -1.0), (-0.9867, 0.8242, -1.0), (-0.9, 0.8242, 1.0), (1.0, 0.8242, 0.0), (1.0, 0.8242, 0.7182), (0.9779, 0.8242, -0.7182)], [], [(113, 110, 3, 43), (53, 20, 7, 44), (103, 91, 5, 45), (55, 25, 1, 42), (99, 106, 4, 21), (101, 105, 1, 25), (96, 92, 11, 19), (94, 93, 10, 15), (50, 19, 11, 46), (48, 14, 9, 47), (54, 26, 14, 48), (100, 94, 15, 27), (92, 95, 13, 11), (46, 11, 13, 49), (52, 23, 19, 50), (98, 96, 19, 23), (93, 97, 17, 10), (47, 9, 16, 51), (91, 98, 23, 5), (45, 5, 23, 52), (97, 99, 21, 17), (51, 16, 20, 53), (90, 100, 27, 0), (43, 3, 26, 54), (95, 101, 25, 13), (49, 13, 25, 55), (62, 35, 41, 68), (56, 29, 40, 67), (64, 37, 39, 66), (58, 31, 38, 65), (60, 33, 37, 64), (65, 38, 36, 63), (59, 32, 35, 62), (67, 40, 34, 61), (61, 34, 33, 60), (63, 36, 32, 59), (68, 41, 28, 69), (104, 102, 31, 58), (66, 39, 30, 57), (114, 112, 29, 56), (35, 49, 55, 41), (29, 43, 54, 40), (37, 51, 53, 39), (31, 45, 52, 38), (33, 47, 51, 37), (38, 52, 50, 36), (32, 46, 49, 35), (40, 54, 48, 34), (34, 48, 47, 33), (36, 50, 46, 32), (41, 55, 42, 28), (102, 103, 45, 31), (39, 53, 44, 30), (112, 113, 43, 29), (115, 114, 56, 2), (22, 66, 57, 6), (106, 104, 58, 4), (27, 68, 69, 0), (17, 63, 59, 10), (12, 61, 60, 8), (24, 67, 61, 12), (10, 59, 62, 15), (21, 65, 63, 17), (8, 60, 64, 18), (4, 58, 65, 21), (18, 64, 66, 22), (2, 56, 67, 24), (15, 62, 68, 27), (111, 129, 89, 72), (90, 109, 88, 70), (107, 108, 87, 85), (127, 128, 86, 84), (109, 107, 85, 88), (129, 127, 84, 89), (120, 126, 83, 77), (115, 125, 82, 70), (122, 124, 81, 79), (116, 123, 80, 73), (118, 122, 79, 75), (123, 121, 78, 80), (117, 120, 77, 74), (125, 119, 76, 82), (119, 118, 75, 76), (121, 117, 74, 78), (126, 110, 71, 83), (124, 111, 72, 81), (128, 116, 73, 86), (108, 105, 71, 87), (42, 1, 105, 108), (69, 28, 107, 109), (28, 42, 108, 107), (0, 69, 109, 90), (72, 89, 104, 106), (84, 86, 103, 102), (89, 84, 102, 104), (77, 83, 101, 95), (70, 82, 100, 90), (79, 81, 99, 97), (73, 80, 98, 91), (75, 79, 97, 93), (80, 78, 96, 98), (74, 77, 95, 92), (82, 76, 94, 100), (76, 75, 93, 94), (78, 74, 92, 96), (83, 71, 105, 101), (81, 72, 106, 99), (86, 73, 91, 103), (44, 7, 116, 128), (22, 6, 111, 124), (26, 3, 110, 126), (16, 9, 117, 121), (12, 8, 118, 119), (24, 12, 119, 125), (9, 14, 120, 117), (20, 16, 121, 123), (8, 18, 122, 118), (7, 20, 123, 116), (18, 22, 124, 122), (2, 24, 125, 115), (14, 26, 126, 120), (57, 30, 127, 129), (30, 44, 128, 127), (6, 57, 129, 111), (70, 88, 114, 115), (85, 87, 113, 112), (88, 85, 112, 114), (87, 71, 110, 113)])
_uv = me_cube_001.uv_layers.new(name='UVMap')
_uv.uv.foreach_set('vector', [0.5625, 0.1875, 0.625, 0.1875, 0.625, 0.25, 0.5625, 0.25, 0.5625, 0.4688, 0.625, 0.4688, 0.625, 0.5, 0.5625, 0.5, 0.5625, 0.6875, 0.625, 0.6875, 0.625, 0.75, 0.5625, 0.75, 0.5625, 0.9683, 0.625, 0.9683, 0.625, 1.0, 0.5625, 1.0, 0.3438, 0.6875, 0.375, 0.6875, 0.375, 0.75, 0.3438, 0.75, 0.8433, 0.6875, 0.875, 0.6875, 0.875, 0.75, 0.8433, 0.75, 0.6875, 0.6875, 0.75, 0.6875, 0.75, 0.75, 0.6875, 0.75, 0.1875, 0.6875, 0.25, 0.6875, 0.25, 0.75, 0.1875, 0.75, 0.5625, 0.8125, 0.625, 0.8125, 0.625, 0.875, 0.5625, 0.875, 0.5625, 0.3125, 0.625, 0.3125, 0.625, 0.375, 0.5625, 0.375, 0.5625, 0.2817, 0.625, 0.2817, 0.625, 0.3125, 0.5625, 0.3125, 0.1567, 0.6875, 0.1875, 0.6875, 0.1875, 0.75, 0.1567, 0.75, 0.75, 0.6875, 0.8125, 0.6875, 0.8125, 0.75, 0.75, 0.75, 0.5625, 0.875, 0.625, 0.875, 0.625, 0.9375, 0.5625, 0.9375, 0.5625, 0.7812, 0.625, 0.7812, 0.625, 0.8125, 0.5625, 0.8125, 0.6562, 0.6875, 0.6875, 0.6875, 0.6875, 0.75, 0.6562, 0.75, 0.25, 0.6875, 0.3125, 0.6875, 0.3125, 0.75, 0.25, 0.75, 0.5625, 0.375, 0.625, 0.375, 0.625, 0.4375, 0.5625, 0.4375, 0.625, 0.6875, 0.6562, 0.6875, 0.6562, 0.75, 0.625, 0.75, 0.5625, 0.75, 0.625, 0.75, 0.625, 0.7812, 0.5625, 0.7812, 0.3125, 0.6875, 0.3438, 0.6875, 0.3438, 0.75, 0.3125, 0.75, 0.5625, 0.4375, 0.625, 0.4375, 0.625, 0.4688, 0.5625, 0.4688, 0.125, 0.6875, 0.1567, 0.6875, 0.1567, 0.75, 0.125, 0.75, 0.5625, 0.25, 0.625, 0.25, 0.625, 0.2817, 0.5625, 0.2817, 0.8125, 0.6875, 0.8433, 0.6875, 0.8433, 0.75, 0.8125, 0.75, 0.5625, 0.9375, 0.625, 0.9375, 0.625, 0.9683, 0.5625, 0.9683, 0.4375, 0.9375, 0.5, 0.9375, 0.5, 0.9683, 0.4375, 0.9683, 0.4375, 0.25, 0.5, 0.25, 0.5, 0.2817, 0.4375, 0.2817, 0.4375, 0.4375, 0.5, 0.4375, 0.5, 0.4688, 0.4375, 0.4688, 0.4375, 0.75, 0.5, 0.75, 0.5, 0.7812, 0.4375, 0.7812, 0.4375, 0.375, 0.5, 0.375, 0.5, 0.4375, 0.4375, 0.4375, 0.4375, 0.7812, 0.5, 0.7812, 0.5, 0.8125, 0.4375, 0.8125, 0.4375, 0.875, 0.5, 0.875, 0.5, 0.9375, 0.4375, 0.9375, 0.4375, 0.2817, 0.5, 0.2817, 0.5, 0.3125, 0.4375, 0.3125, 0.4375, 0.3125, 0.5, 0.3125, 0.5, 0.375, 0.4375, 0.375, 0.4375, 0.8125, 0.5, 0.8125, 0.5, 0.875, 0.4375, 0.875, 0.4375, 0.9683, 0.5, 0.9683, 0.5, 1.0, 0.4375, 1.0, 0.4375, 0.6875, 0.5, 0.6875, 0.5, 0.75, 0.4375, 0.75, 0.4375, 0.4688, 0.5, 0.4688, 0.5, 0.5, 0.4375, 0.5, 0.4375, 0.1875, 0.5, 0.1875, 0.5, 0.25, 0.4375, 0.25, 0.5, 0.9375, 0.5625, 0.9375, 0.5625, 0.9683, 0.5, 0.9683, 0.5, 0.25, 0.5625, 0.25, 0.5625, 0.2817, 0.5, 0.2817, 0.5, 0.4375, 0.5625, 0.4375, 0.5625, 0.4688, 0.5, 0.4688, 0.5, 0.75, 0.5625, 0.75, 0.5625, 0.7812, 0.5, 0.7812, 0.5, 0.375, 0.5625, 0.375, 0.5625, 0.4375, 0.5, 0.4375, 0.5, 0.7812, 0.5625, 0.7812, 0.5625, 0.8125, 0.5, 0.8125, 0.5, 0.875, 0.5625, 0.875, 0.5625, 0.9375, 0.5, 0.9375, 0.5, 0.2817, 0.5625, 0.2817, 0.5625, 0.3125, 0.5, 0.3125, 0.5, 0.3125, 0.5625, 0.3125, 0.5625, 0.375, 0.5, 0.375, 0.5, 0.8125, 0.5625, 0.8125, 0.5625, 0.875, 0.5, 0.875, 0.5, 0.9683, 0.5625, 0.9683, 0.5625, 1.0, 0.5, 1.0, 0.5, 0.6875, 0.5625, 0.6875, 0.5625, 0.75, 0.5, 0.75, 0.5, 0.4688, 0.5625, 0.4688, 0.5625, 0.5, 0.5, 0.5, 0.5, 0.1875, 0.5625, 0.1875, 0.5625, 0.25, 0.5, 0.25, 0.375, 0.1875, 0.4375, 0.1875, 0.4375, 0.25, 0.375, 0.25, 0.375, 0.4688, 0.4375, 0.4688, 0.4375, 0.5, 0.375, 0.5, 0.375, 0.6875, 0.4375, 0.6875, 0.4375, 0.75, 0.375, 0.75, 0.375, 0.9683, 0.4375, 0.9683, 0.4375, 1.0, 0.375, 1.0, 0.375, 0.8125, 0.4375, 0.8125, 0.4375, 0.875, 0.375, 0.875, 0.375, 0.3125, 0.4375, 0.3125, 0.4375, 0.375, 0.375, 0.375, 0.375, 0.2817, 0.4375, 0.2817, 0.4375, 0.3125, 0.375, 0.3125, 0.375, 0.875, 0.4375, 0.875, 0.4375, 0.9375, 0.375, 0.9375, 0.375, 0.7812, 0.4375, 0.7812, 0.4375, 0.8125, 0.375, 0.8125, 0.375, 0.375, 0.4375, 0.375, 0.4375, 0.4375, 0.375, 0.4375, 0.375, 0.75, 0.4375, 0.75, 0.4375, 0.7812, 0.375, 0.7812, 0.375, 0.4375, 0.4375, 0.4375, 0.4375, 0.4688, 0.375, 0.4688, 0.375, 0.25, 0.4375, 0.25, 0.4375, 0.2817, 0.375, 0.2817, 0.375, 0.9375, 0.4375, 0.9375, 0.4375, 0.9683, 0.375, 0.9683, 0.375, 0.5625, 0.4375, 0.5625, 0.4375, 0.625, 0.375, 0.625, 0.375, 0.0625, 0.4375, 0.0625, 0.4375, 0.125, 0.375, 0.125, 0.5, 0.0625, 0.5625, 0.0625, 0.5625, 0.125, 0.5, 0.125, 0.5, 0.5625, 0.5625, 0.5625, 0.5625, 0.625, 0.5, 0.625, 0.4375, 0.0625, 0.5, 0.0625, 0.5, 0.125, 0.4375, 0.125, 0.4375, 0.5625, 0.5, 0.5625, 0.5, 0.625, 0.4375, 0.625, 0.8125, 0.5625, 0.8433, 0.5625, 0.8433, 0.625, 0.8125, 0.625, 0.125, 0.5625, 0.1567, 0.5625, 0.1567, 0.625, 0.125, 0.625, 0.3125, 0.5625, 0.3438, 0.5625, 0.3438, 0.625, 0.3125, 0.625, 0.625, 0.5625, 0.6562, 0.5625, 0.6562, 0.625, 0.625, 0.625, 0.25, 0.5625, 0.3125, 0.5625, 0.3125, 0.625, 0.25, 0.625, 0.6562, 0.5625, 0.6875, 0.5625, 0.6875, 0.625, 0.6562, 0.625, 0.75, 0.5625, 0.8125, 0.5625, 0.8125, 0.625, 0.75, 0.625, 0.1567, 0.5625, 0.1875, 0.5625, 0.1875, 0.625, 0.1567, 0.625, 0.1875, 0.5625, 0.25, 0.5625, 0.25, 0.625, 0.1875, 0.625, 0.6875, 0.5625, 0.75, 0.5625, 0.75, 0.625, 0.6875, 0.625, 0.8433, 0.5625, 0.875, 0.5625, 0.875, 0.625, 0.8433, 0.625, 0.3438, 0.5625, 0.375, 0.5625, 0.375, 0.625, 0.3438, 0.625, 0.5625, 0.5625, 0.625, 0.5625, 0.625, 0.625, 0.5625, 0.625, 0.5625, 0.0625, 0.625, 0.0625, 0.625, 0.125, 0.5625, 0.125, 0.5625, 0.0, 0.625, 0.0, 0.625, 0.0625, 0.5625, 0.0625, 0.4375, 0.0, 0.5, 0.0, 0.5, 0.0625, 0.4375, 0.0625, 0.5, 0.0, 0.5625, 0.0, 0.5625, 0.0625, 0.5, 0.0625, 0.375, 0.0, 0.4375, 0.0, 0.4375, 0.0625, 0.375, 0.0625, 0.375, 0.625, 0.4375, 0.625, 0.4375, 0.6875, 0.375, 0.6875, 0.5, 0.625, 0.5625, 0.625, 0.5625, 0.6875, 0.5, 0.6875, 0.4375, 0.625, 0.5, 0.625, 0.5, 0.6875, 0.4375, 0.6875, 0.8125, 0.625, 0.8433, 0.625, 0.8433, 0.6875, 0.8125, 0.6875, 0.125, 0.625, 0.1567, 0.625, 0.1567, 0.6875, 0.125, 0.6875, 0.3125, 0.625, 0.3438, 0.625, 0.3438, 0.6875, 0.3125, 0.6875, 0.625, 0.625, 0.6562, 0.625, 0.6562, 0.6875, 0.625, 0.6875, 0.25, 0.625, 0.3125, 0.625, 0.3125, 0.6875, 0.25, 0.6875, 0.6562, 0.625, 0.6875, 0.625, 0.6875, 0.6875, 0.6562, 0.6875, 0.75, 0.625, 0.8125, 0.625, 0.8125, 0.6875, 0.75, 0.6875, 0.1567, 0.625, 0.1875, 0.625, 0.1875, 0.6875, 0.1567, 0.6875, 0.1875, 0.625, 0.25, 0.625, 0.25, 0.6875, 0.1875, 0.6875, 0.6875, 0.625, 0.75, 0.625, 0.75, 0.6875, 0.6875, 0.6875, 0.8433, 0.625, 0.875, 0.625, 0.875, 0.6875, 0.8433, 0.6875, 0.3438, 0.625, 0.375, 0.625, 0.375, 0.6875, 0.3438, 0.6875, 0.5625, 0.625, 0.625, 0.625, 0.625, 0.6875, 0.5625, 0.6875, 0.5625, 0.5, 0.625, 0.5, 0.625, 0.5625, 0.5625, 0.5625, 0.3438, 0.5, 0.375, 0.5, 0.375, 0.5625, 0.3438, 0.5625, 0.8433, 0.5, 0.875, 0.5, 0.875, 0.5625, 0.8433, 0.5625, 0.6875, 0.5, 0.75, 0.5, 0.75, 0.5625, 0.6875, 0.5625, 0.1875, 0.5, 0.25, 0.5, 0.25, 0.5625, 0.1875, 0.5625, 0.1567, 0.5, 0.1875, 0.5, 0.1875, 0.5625, 0.1567, 0.5625, 0.75, 0.5, 0.8125, 0.5, 0.8125, 0.5625, 0.75, 0.5625, 0.6562, 0.5, 0.6875, 0.5, 0.6875, 0.5625, 0.6562, 0.5625, 0.25, 0.5, 0.3125, 0.5, 0.3125, 0.5625, 0.25, 0.5625, 0.625, 0.5, 0.6562, 0.5, 0.6562, 0.5625, 0.625, 0.5625, 0.3125, 0.5, 0.3438, 0.5, 0.3438, 0.5625, 0.3125, 0.5625, 0.125, 0.5, 0.1567, 0.5, 0.1567, 0.5625, 0.125, 0.5625, 0.8125, 0.5, 0.8433, 0.5, 0.8433, 0.5625, 0.8125, 0.5625, 0.4375, 0.5, 0.5, 0.5, 0.5, 0.5625, 0.4375, 0.5625, 0.5, 0.5, 0.5625, 0.5, 0.5625, 0.5625, 0.5, 0.5625, 0.375, 0.5, 0.4375, 0.5, 0.4375, 0.5625, 0.375, 0.5625, 0.375, 0.125, 0.4375, 0.125, 0.4375, 0.1875, 0.375, 0.1875, 0.5, 0.125, 0.5625, 0.125, 0.5625, 0.1875, 0.5, 0.1875, 0.4375, 0.125, 0.5, 0.125, 0.5, 0.1875, 0.4375, 0.1875, 0.5625, 0.125, 0.625, 0.125, 0.625, 0.1875, 0.5625, 0.1875])
me_cube_001.use_mirror_y = True
me_cube_001.update()
me_cube_003 = bpy.data.meshes.new('Cube.003')
me_cube_003.from_pydata([(-0.4085, -1.339, -1.095), (-0.4085, 1.339, -1.095), (0.934, -1.339, -0.3799), (0.2688, -1.339, 0.7913), (0.934, 1.339, -0.3799), (0.2688, 1.339, 0.7913), (0.4298, 1.339, -0.8642), (0.4298, -1.339, -0.8642), (0.4113, 1.339, 0.5812), (0.4113, -1.339, 0.5812), (0.02904, 1.339, 0.7913), (0.02904, -1.339, 0.7913), (-0.05092, -1.0, 0.5318), (-0.003298, 1.339, 0.5406), (-0.3788, 1.339, -0.7647), (0.8167, 1.339, -0.3475), (0.8167, -1.339, -0.3475), (0.2583, -1.0, -0.5968), (0.2583, 1.0, -0.5968), (-0.3788, -1.339, -0.7647), (0.3861, -1.0, -0.3768), (0.4389, 1.339, -0.3788), (0.1422, 1.339, 0.7913), (0.934, -1.339, -0.593), (0.2438, 1.339, 0.5356), (0.934, 1.339, -0.593), (0.1422, -1.339, 0.7913), (0.2438, -1.339, 0.5356), (0.659, -1.339, -0.3977), (0.659, 1.339, -0.3977), (-0.02033, -1.339, -1.255), (-0.02033, 1.339, -1.255), (0.04852, -1.339, -0.9117), (0.04852, 1.339, -0.9117), (-0.4201, 1.0, -0.7011), (-0.4581, 1.0, -1.125), (0.1422, 1.0, 0.8381), (0.2933, 1.0, 0.8381), (0.8506, 1.0, -0.3084), (0.9807, 1.0, -0.3444), (0.8506, -1.0, -0.3084), (0.9807, -1.0, -0.3444), (0.9807, -1.0, -0.621), (-0.01147, -1.0, -1.31), (0.4565, -1.0, -0.9029), (0.1422, -1.0, 0.8381), (-0.014, -1.0, 0.8381), (-0.4581, -1.0, -1.125), (-0.4201, -1.0, -0.7011), (0.03379, 1.0, -0.8572), (0.2966, 1.339, -0.624), (0.4524, 1.0, 0.6041), (0.4524, -1.0, 0.6041), (-0.05092, 1.0, 0.5318), (0.3861, 1.0, -0.3768), (-0.003298, -1.339, 0.5406), (0.4389, -1.339, -0.3788), (0.2933, -1.0, 0.8381), (-0.014, 1.0, 0.8381), (0.9807, 1.0, -0.621), (0.4565, 1.0, -0.9029), (0.2966, -1.339, -0.624), (-0.01147, 1.0, -1.31), (0.03379, -1.0, -0.8572)], [], [(9, 3, 26, 27), (24, 22, 5, 8), (59, 39, 41, 42), (62, 60, 44, 43), (51, 52, 40, 38), (27, 55, 56, 28), (16, 9, 27, 28), (24, 8, 15, 29), (51, 37, 57, 52), (36, 58, 46, 45), (62, 43, 47, 35), (21, 29, 6, 50), (1, 14, 33, 31), (31, 33, 50, 6), (59, 42, 44, 60), (39, 38, 40, 41), (25, 29, 15, 4), (47, 48, 34, 35), (13, 10, 22, 24), (6, 29, 25), (2, 16, 28, 23), (37, 36, 45, 57), (21, 13, 24, 29), (7, 28, 56, 61), (32, 19, 0, 30), (7, 61, 32, 30), (48, 63, 49, 34), (27, 26, 11, 55), (17, 20, 54, 18), (63, 17, 18, 49), (53, 54, 20, 12), (12, 46, 58, 53), (23, 28, 7), (14, 1, 35, 34), (5, 22, 36, 37), (4, 15, 38, 39), (16, 2, 41, 40), (2, 23, 42, 41), (7, 30, 43, 44), (11, 26, 45, 46), (0, 19, 48, 47), (50, 33, 49, 18), (15, 8, 51, 38), (9, 16, 40, 52), (13, 21, 54, 53), (56, 55, 12, 20), (8, 5, 37, 51), (3, 9, 52, 57), (55, 11, 46, 12), (10, 13, 53, 58), (22, 10, 58, 36), (25, 4, 39, 59), (26, 3, 57, 45), (6, 25, 59, 60), (23, 7, 44, 42), (21, 50, 18, 54), (61, 56, 20, 17), (30, 0, 47, 43), (31, 6, 60, 62), (32, 61, 17, 63), (33, 14, 34, 49), (1, 31, 62, 35), (19, 32, 63, 48)])
_uv = me_cube_003.uv_layers.new(name='UVMap')
_uv.uv.foreach_set('vector', [0.5613, 0.7568, 0.6179, 0.7617, 0.6186, 0.7853, 0.5625, 0.7812, 0.5625, 0.4688, 0.6184, 0.4634, 0.6179, 0.4883, 0.5613, 0.4932, 0.3438, 0.5, 0.375, 0.5, 0.375, 0.75, 0.3438, 0.75, 0.2188, 0.5, 0.25, 0.5, 0.25, 0.75, 0.2188, 0.75, 0.5625, 0.5, 0.5625, 0.75, 0.4058, 0.75, 0.4058, 0.5, 0.5625, 0.7812, 0.5636, 0.8073, 0.4059, 0.8061, 0.4058, 0.7812, 0.4026, 0.7569, 0.5613, 0.7568, 0.5625, 0.7812, 0.4058, 0.7812, 0.5625, 0.4688, 0.5613, 0.4932, 0.4026, 0.4931, 0.4058, 0.4688, 0.5625, 0.5, 0.625, 0.5, 0.625, 0.75, 0.5625, 0.75, 0.6562, 0.5, 0.6875, 0.5, 0.6875, 0.75, 0.6562, 0.75, 0.2188, 0.5, 0.2188, 0.75, 0.125, 0.75, 0.125, 0.5, 0.4059, 0.4439, 0.4058, 0.4688, 0.379, 0.3749, 0.402, 0.3791, 0.3785, 0.2595, 0.4024, 0.2594, 0.4026, 0.3478, 0.3783, 0.3409, 0.3783, 0.3409, 0.4026, 0.3478, 0.402, 0.3791, 0.379, 0.3749, 0.3438, 0.5, 0.3438, 0.75, 0.25, 0.75, 0.25, 0.5, 0.375, 0.5, 0.4058, 0.5, 0.4058, 0.75, 0.375, 0.75, 0.3791, 0.4681, 0.4058, 0.4688, 0.4026, 0.4931, 0.3829, 0.4935, 0.375, 0.0, 0.4058, 0.0, 0.4058, 0.25, 0.375, 0.25, 0.5636, 0.4427, 0.6184, 0.4526, 0.6184, 0.4634, 0.5625, 0.4688, 0.379, 0.3749, 0.4058, 0.4688, 0.3791, 0.4681, 0.3829, 0.7565, 0.4026, 0.7569, 0.4058, 0.7812, 0.3791, 0.7819, 0.625, 0.5, 0.6562, 0.5, 0.6562, 0.75, 0.625, 0.75, 0.4059, 0.4439, 0.5636, 0.4427, 0.5625, 0.4688, 0.4058, 0.4688, 0.3791, 0.8721, 0.4058, 0.7812, 0.4059, 0.8061, 0.4018, 0.8737, 0.4026, 0.9022, 0.4024, 0.9906, 0.3785, 0.9905, 0.3783, 0.9091, 0.3791, 0.8721, 0.4018, 0.8737, 0.4026, 0.9022, 0.3783, 0.9091, 0.0, 0.0, 0.0, 0.0, 0.0, 0.0, 0.0, 0.0, 0.5625, 0.7812, 0.6186, 0.7853, 0.6184, 0.7974, 0.5636, 0.8073, 0.0, 0.0, 0.0, 0.0, 0.0, 0.0, 0.0, 0.0, 0.0, 0.0, 0.0, 0.0, 0.0, 0.0, 0.0, 0.0, 0.0, 0.0, 0.0, 0.0, 0.0, 0.0, 0.0, 0.0, 0.0, 0.0, 0.0, 0.0, 0.0, 0.0, 0.0, 0.0, 0.3791, 0.7819, 0.4058, 0.7812, 0.3791, 0.8721, 0.4024, 0.2594, 0.3785, 0.2595, 0.375, 0.25, 0.4058, 0.25, 0.6179, 0.4883, 0.6184, 0.4634, 0.625, 0.4688, 0.625, 0.5, 0.3829, 0.4935, 0.4026, 0.4931, 0.4058, 0.5, 0.375, 0.5, 0.4026, 0.7569, 0.3829, 0.7565, 0.375, 0.75, 0.4058, 0.75, 0.3829, 0.7565, 0.3791, 0.7819, 0.375, 0.7812, 0.375, 0.75, 0.3791, 0.8721, 0.3783, 0.9091, 0.375, 0.9062, 0.375, 0.875, 0.6184, 0.7974, 0.6186, 0.7853, 0.625, 0.7812, 0.625, 0.8125, 0.3785, 0.9905, 0.4024, 0.9906, 0.4058, 1.0, 0.375, 1.0, 0.402, 0.3791, 0.4026, 0.3478, 0.4058, 0.3438, 0.4058, 0.375, 0.4026, 0.4931, 0.5613, 0.4932, 0.5625, 0.5, 0.4058, 0.5, 0.5613, 0.7568, 0.4026, 0.7569, 0.4058, 0.75, 0.5625, 0.75, 0.5636, 0.4427, 0.4059, 0.4439, 0.4058, 0.4375, 0.5625, 0.4375, 0.4059, 0.8061, 0.5636, 0.8073, 0.5625, 0.8125, 0.4058, 0.8125, 0.5613, 0.4932, 0.6179, 0.4883, 0.625, 0.5, 0.5625, 0.5, 0.6179, 0.7617, 0.5613, 0.7568, 0.5625, 0.75, 0.625, 0.75, 0.5636, 0.8073, 0.6184, 0.7974, 0.625, 0.8125, 0.5625, 0.8125, 0.6184, 0.4526, 0.5636, 0.4427, 0.5625, 0.4375, 0.625, 0.4375, 0.6184, 0.4634, 0.6184, 0.4526, 0.625, 0.4375, 0.625, 0.4688, 0.3791, 0.4681, 0.3829, 0.4935, 0.375, 0.5, 0.375, 0.4688, 0.6186, 0.7853, 0.6179, 0.7617, 0.625, 0.75, 0.625, 0.7812, 0.379, 0.3749, 0.3791, 0.4681, 0.375, 0.4688, 0.375, 0.375, 0.3791, 0.7819, 0.3791, 0.8721, 0.375, 0.875, 0.375, 0.7812, 0.4059, 0.4439, 0.402, 0.3791, 0.4058, 0.375, 0.4058, 0.4375, 0.4018, 0.8737, 0.4059, 0.8061, 0.4058, 0.8125, 0.4058, 0.875, 0.3783, 0.9091, 0.3785, 0.9905, 0.375, 1.0, 0.375, 0.9062, 0.3783, 0.3409, 0.379, 0.3749, 0.375, 0.375, 0.375, 0.3438, 0.4026, 0.9022, 0.4018, 0.8737, 0.4058, 0.875, 0.4058, 0.9062, 0.4026, 0.3478, 0.4024, 0.2594, 0.4058, 0.25, 0.4058, 0.3438, 0.3785, 0.2595, 0.3783, 0.3409, 0.375, 0.3438, 0.375, 0.25, 0.4024, 0.9906, 0.4026, 0.9022, 0.4058, 0.9062, 0.4058, 1.0])
me_cube_003.update()
me_cube_004 = bpy.data.meshes.new('Cube.004')
me_cube_004.from_pydata([(-0.8222, -1.231, -1.088), (-0.8222, -1.231, 0.8685), (-0.8222, 1.232, -1.088), (-0.8222, 1.232, 0.8685), (1.022, -1.236, -0.9427), (0.9543, -1.231, 0.8685), (1.022, 1.227, -0.9427), (0.9543, 1.232, 0.8685), (-1.0, 0.0001409, -1.163), (-1.0, 0.0001409, 0.944), (1.2, -0.004359, -1.018), (1.132, 0.0001409, 0.944), (-1.0, 0.8941, 0.944), (1.2, 0.8896, -1.018), (-1.0, 0.8941, -1.163), (1.132, 0.8941, 0.944), (-1.0, -0.8938, -1.163), (1.132, -0.8938, 0.944), (-1.0, -0.8938, 0.944), (1.2, -0.8983, -1.018), (-0.8222, -1.231, -0.6001), (-0.8222, 1.232, -0.6001), (0.9543, 1.232, -0.6001), (0.9543, -1.231, -0.6001), (1.132, 0.0001409, -0.6491), (-1.0, 0.0001409, -0.6491), (1.132, 0.8941, -0.6491), (-1.0, 0.8941, -0.6491), (-1.0, -0.8938, -0.6491), (1.132, -0.8938, -0.6491)], [], [(27, 12, 3, 21), (21, 3, 7, 22), (29, 17, 5, 23), (23, 5, 1, 20), (16, 19, 4, 0), (17, 18, 1, 5), (15, 12, 9, 11), (14, 13, 10, 8), (26, 15, 11, 24), (28, 18, 9, 25), (22, 7, 15, 26), (2, 6, 13, 14), (7, 3, 12, 15), (25, 9, 12, 27), (20, 1, 18, 28), (11, 9, 18, 17), (8, 10, 19, 16), (24, 11, 17, 29), (10, 24, 29, 19), (0, 20, 28, 16), (8, 25, 27, 14), (6, 22, 26, 13), (16, 28, 25, 8), (13, 26, 24, 10), (4, 23, 20, 0), (19, 29, 23, 4), (2, 21, 22, 6), (14, 27, 21, 2)])
_uv = me_cube_004.uv_layers.new(name='UVMap')
_uv.uv.foreach_set('vector', [0.4189, 0.1875, 0.625, 0.1875, 0.625, 0.25, 0.4189, 0.25, 0.4189, 0.25, 0.625, 0.25, 0.625, 0.5, 0.4189, 0.5, 0.4189, 0.6875, 0.625, 0.6875, 0.625, 0.75, 0.4189, 0.75, 0.4189, 0.75, 0.625, 0.75, 0.625, 1.0, 0.4189, 1.0, 0.125, 0.6875, 0.375, 0.6875, 0.375, 0.75, 0.125, 0.75, 0.625, 0.6875, 0.875, 0.6875, 0.875, 0.75, 0.625, 0.75, 0.625, 0.5625, 0.875, 0.5625, 0.875, 0.625, 0.625, 0.625, 0.125, 0.5625, 0.375, 0.5625, 0.375, 0.625, 0.125, 0.625, 0.4189, 0.5625, 0.625, 0.5625, 0.625, 0.625, 0.4189, 0.625, 0.4189, 0.0625, 0.625, 0.0625, 0.625, 0.125, 0.4189, 0.125, 0.4189, 0.5, 0.625, 0.5, 0.625, 0.5625, 0.4189, 0.5625, 0.125, 0.5, 0.375, 0.5, 0.375, 0.5625, 0.125, 0.5625, 0.625, 0.5, 0.875, 0.5, 0.875, 0.5625, 0.625, 0.5625, 0.4189, 0.125, 0.625, 0.125, 0.625, 0.1875, 0.4189, 0.1875, 0.4189, 0.0, 0.625, 0.0, 0.625, 0.0625, 0.4189, 0.0625, 0.625, 0.625, 0.875, 0.625, 0.875, 0.6875, 0.625, 0.6875, 0.125, 0.625, 0.375, 0.625, 0.375, 0.6875, 0.125, 0.6875, 0.4189, 0.625, 0.625, 0.625, 0.625, 0.6875, 0.4189, 0.6875, 0.375, 0.625, 0.4189, 0.625, 0.4189, 0.6875, 0.375, 0.6875, 0.375, 0.0, 0.4189, 0.0, 0.4189, 0.0625, 0.375, 0.0625, 0.375, 0.125, 0.4189, 0.125, 0.4189, 0.1875, 0.375, 0.1875, 0.375, 0.5, 0.4189, 0.5, 0.4189, 0.5625, 0.375, 0.5625, 0.375, 0.0625, 0.4189, 0.0625, 0.4189, 0.125, 0.375, 0.125, 0.375, 0.5625, 0.4189, 0.5625, 0.4189, 0.625, 0.375, 0.625, 0.375, 0.75, 0.4189, 0.75, 0.4189, 1.0, 0.375, 1.0, 0.375, 0.6875, 0.4189, 0.6875, 0.4189, 0.75, 0.375, 0.75, 0.375, 0.25, 0.4189, 0.25, 0.4189, 0.5, 0.375, 0.5, 0.375, 0.1875, 0.4189, 0.1875, 0.4189, 0.25, 0.375, 0.25])
me_cube_004.update()
me_cube_005 = bpy.data.meshes.new('Cube.005')
me_cube_005.from_pydata([(-0.598, -1.149, -0.7224), (-0.9145, -1.149, 1.036), (-0.598, 1.149, -0.7224), (-0.9145, 1.149, 1.036), (0.581, -0.9887, -0.1681), (0.3056, -1.149, 1.259), (0.581, 0.989, -0.1681), (0.3056, 1.149, 1.259), (-0.7294, -1.149, -0.02201), (-0.7294, 1.149, -0.02201), (0.5258, 1.149, 0.1141), (0.5258, -1.149, 0.1141), (-0.161, 1.063, -0.1815), (-0.161, 1.149, 0.6448), (-0.161, -1.063, -0.1815), (-0.161, -1.149, 0.6448), (-0.161, -1.149, 0.1188), (-0.161, 1.149, 0.1188), (-0.4306, 1.063, -0.1815), (-0.5682, -1.149, 0.6448), (-0.4709, -1.149, 0.1188), (-0.5682, 1.149, 0.6448), (-0.4306, -1.063, -0.1815), (-0.4709, 1.149, 0.1188), (0.1996, 1.149, 1.259), (0.2318, -1.063, -0.1815), (0.2318, 1.149, 0.1188), (0.2318, 1.063, -0.1815), (0.1996, -1.149, 1.259), (0.2318, -1.149, 0.1188), (0.0677, 1.063, -0.1815), (0.0677, -1.149, 0.6448), (0.0677, -1.149, 0.1188), (0.0677, 1.149, 0.6448), (0.0677, -1.063, -0.1815), (0.0677, 1.149, 0.1188), (-0.3566, 1.149, 0.6448), (-0.3566, -1.063, -0.1815), (-0.3566, 1.149, 0.1188), (-0.3566, 1.063, -0.1815), (-0.3566, -1.149, 0.6448), (-0.3566, -1.149, 0.1188), (-0.4406, 1.149, -0.5476), (-0.7018, -1.149, 1.259), (-0.5615, -1.149, 0.1188), (-0.7018, 1.149, 1.259), (-0.4406, -1.149, -0.5476), (-0.5615, 1.149, 0.1188), (-0.5109, 1.149, -0.7475), (-0.8938, -1.149, 1.259), (-0.7043, -1.149, 0.1188), (-0.8938, 1.149, 1.259), (-0.5109, -1.149, -0.7475), (-0.7043, 1.149, 0.1188), (-0.7678, -1.0, -0.02823), (-0.9533, -1.0, 1.032), (-0.7678, 1.0, -0.02823), (-0.6346, 1.0, -0.8173), (-0.4882, 1.0, -0.9007), (0.2556, 1.0, 1.367), (0.3363, 1.0, 1.367), (0.5642, 1.0, 0.1189), (0.6023, 0.8627, -0.08922), (0.5642, -1.0, 0.1189), (0.6023, -0.8682, -0.08922), (-0.9297, -1.0, 1.367), (-0.6346, -1.0, -0.8173), (-0.9533, 1.0, 1.032), (0.3363, -1.0, 1.367), (0.0677, 1.0, -0.2908), (-0.1611, 1.0, -0.2908), (-0.3561, 1.0, 0.77), (-0.1611, 1.0, 0.77), (-0.3561, -1.0, -0.2908), (-0.1611, -1.0, -0.2908), (0.03481, -1.0, 0.77), (-0.1611, -1.0, 0.77), (-0.3561, 1.0, -0.2908), (-0.3911, 1.0, -0.2908), (-0.3561, -1.0, 0.77), (-0.5346, -1.0, 0.77), (-0.6679, 1.0, 1.367), (-0.5346, 1.0, 0.77), (-0.3999, -1.0, -0.5515), (-0.3911, -1.0, -0.2908), (0.03481, 1.0, 0.77), (0.166, 1.0, 1.367), (0.0677, -1.0, -0.2908), (0.2307, -1.0, -0.2908), (0.2307, 1.0, -0.2908), (0.2556, -1.0, 1.367), (0.166, -1.0, 1.367), (-0.3999, 1.0, -0.5515), (-0.6679, -1.0, 1.367), (-0.9297, 1.0, 1.367), (-0.4882, -1.0, -0.9007), (0.5808, 0.9917, -0.1656), (0.5808, -0.9915, -0.1656), (0.6367, -0.7387, -0.2799), (0.6367, 0.7387, -0.2799)], [], [(54, 55, 67, 56), (4, 11, 97), (61, 60, 68, 63), (50, 49, 1, 8), (94, 67, 55, 65), (52, 50, 8, 0), (62, 61, 63, 64), (66, 54, 56, 57), (39, 38, 17, 12), (34, 32, 16, 14), (85, 72, 76, 75), (77, 70, 74, 73), (32, 31, 15, 16), (38, 36, 13, 17), (47, 45, 21, 23), (92, 78, 84, 83), (42, 47, 23, 18), (37, 41, 20, 22), (71, 82, 80, 79), (41, 40, 19, 20), (26, 24, 7, 10), (59, 86, 91, 90), (27, 26, 10, 96), (30, 35, 26, 27), (69, 89, 88, 87), (35, 33, 24, 26), (60, 59, 90, 68), (17, 13, 33, 35), (70, 69, 87, 74), (12, 17, 35, 30), (29, 28, 31, 32), (86, 85, 75, 91), (25, 29, 32, 34), (16, 15, 40, 41), (72, 71, 79, 76), (14, 16, 41, 37), (23, 21, 36, 38), (78, 77, 73, 84), (18, 23, 38, 39), (48, 53, 47, 42), (58, 92, 83, 95), (53, 51, 45, 47), (22, 20, 44, 46), (82, 81, 93, 80), (20, 19, 43, 44), (9, 3, 51, 53), (57, 58, 95, 66), (2, 9, 53, 48), (46, 44, 50, 52), (81, 94, 65, 93), (44, 43, 49, 50), (8, 1, 55, 54), (9, 2, 57, 56), (2, 48, 58, 57), (28, 5, 68, 90, 91), (6, 10, 61, 62), (11, 4, 64, 63), (27, 96, 99, 89), (1, 49, 65, 55), (0, 8, 54, 66), (3, 9, 56, 67), (10, 7, 60, 61), (5, 11, 63, 68), (12, 30, 69, 70), (13, 36, 71, 72), (14, 37, 73, 74), (15, 31, 75, 76), (18, 39, 77, 78), (19, 40, 79, 80), (21, 45, 81, 82), (22, 46, 83, 84), (24, 33, 85, 86), (25, 34, 87, 88), (11, 5, 28, 29), (30, 27, 89, 69), (31, 28, 91, 75), (33, 13, 72, 85), (34, 14, 74, 87), (36, 21, 82, 71), (37, 22, 84, 73), (39, 12, 70, 77), (40, 15, 76, 79), (42, 18, 78, 92), (43, 19, 80, 93), (45, 51, 94, 81), (46, 52, 95, 83), (48, 42, 92, 58), (49, 43, 93, 65), (51, 3, 67, 94), (52, 0, 66, 95), (7, 24, 86, 59, 60), (4, 97, 98, 64), (89, 99, 98, 88), (99, 96, 6, 62), (98, 97, 25, 88), (98, 99, 62, 64), (97, 11, 29, 25), (96, 10, 6)])
_uv = me_cube_005.uv_layers.new(name='UVMap')
_uv.uv.foreach_set('vector', [0.5, 0.0, 0.625, 0.0, 0.625, 0.25, 0.5, 0.25, 0.3873, 0.7587, 0.4994, 0.7572, 0.3873, 0.7676, 0.5, 0.5, 0.625, 0.5, 0.625, 0.75, 0.5, 0.75, 0.5, 0.9844, 0.6199, 0.9811, 0.6039, 0.9923, 0.4921, 0.9927, 0.8594, 0.5, 0.875, 0.5, 0.875, 0.75, 0.8594, 0.75, 0.3832, 0.9865, 0.5, 0.9844, 0.4921, 0.9927, 0.3835, 0.9912, 0.375, 0.5, 0.5, 0.5, 0.5, 0.75, 0.375, 0.75, 0.375, 0.0, 0.5, 0.0, 0.5, 0.25, 0.375, 0.25, 0.3873, 0.3437, 0.5, 0.3438, 0.5, 0.375, 0.3873, 0.375, 0.3873, 0.8436, 0.5, 0.8436, 0.5, 0.875, 0.3873, 0.875, 0.7186, 0.5, 0.75, 0.5, 0.75, 0.75, 0.7186, 0.75, 0.2188, 0.5, 0.25, 0.5, 0.25, 0.75, 0.2188, 0.75, 0.5, 0.8436, 0.596, 0.8377, 0.6107, 0.875, 0.5, 0.875, 0.5, 0.3438, 0.6107, 0.3438, 0.6107, 0.375, 0.5, 0.375, 0.5, 0.2812, 0.6199, 0.2772, 0.6107, 0.3046, 0.5, 0.3125, 0.1562, 0.5, 0.1875, 0.5, 0.1875, 0.75, 0.1562, 0.75, 0.3882, 0.2771, 0.5, 0.2812, 0.5, 0.3125, 0.4068, 0.2991, 0.3873, 0.9062, 0.5, 0.9062, 0.5, 0.9375, 0.3873, 0.9572, 0.7812, 0.5, 0.8125, 0.5, 0.8125, 0.75, 0.7812, 0.75, 0.5, 0.9062, 0.6107, 0.9062, 0.5686, 0.956, 0.5, 0.9375, 0.5, 0.4378, 0.6199, 0.4479, 0.6199, 0.4849, 0.4994, 0.4928, 0.6561, 0.5, 0.6872, 0.5, 0.6872, 0.75, 0.6561, 0.75, 0.3873, 0.4378, 0.5, 0.4378, 0.4994, 0.4928, 0.3873, 0.4824, 0.3873, 0.4064, 0.5, 0.4064, 0.5, 0.4378, 0.3873, 0.4378, 0.2814, 0.5, 0.3128, 0.5, 0.3128, 0.75, 0.2814, 0.75, 0.5, 0.4064, 0.6107, 0.4116, 0.6199, 0.4479, 0.5, 0.4378, 0.625, 0.5, 0.6561, 0.5, 0.6561, 0.75, 0.625, 0.75, 0.5, 0.375, 0.6107, 0.375, 0.6107, 0.4116, 0.5, 0.4064, 0.25, 0.5, 0.2814, 0.5, 0.2814, 0.75, 0.25, 0.75, 0.3873, 0.375, 0.5, 0.375, 0.5, 0.4064, 0.3873, 0.4064, 0.5, 0.8122, 0.6067, 0.8068, 0.596, 0.8377, 0.5, 0.8436, 0.6872, 0.5, 0.7186, 0.5, 0.7186, 0.75, 0.6872, 0.75, 0.3873, 0.8122, 0.5, 0.8122, 0.5, 0.8436, 0.3873, 0.8436, 0.5, 0.875, 0.6107, 0.875, 0.6107, 0.9062, 0.5, 0.9062, 0.75, 0.5, 0.7812, 0.5, 0.7812, 0.75, 0.75, 0.75, 0.3873, 0.875, 0.5, 0.875, 0.5, 0.9062, 0.3873, 0.9062, 0.5, 0.3125, 0.6107, 0.3046, 0.6107, 0.3438, 0.5, 0.3438, 0.1875, 0.5, 0.2188, 0.5, 0.2188, 0.75, 0.1875, 0.75, 0.4068, 0.2991, 0.5, 0.3125, 0.5, 0.3438, 0.3873, 0.3437, 0.3876, 0.2645, 0.5, 0.2656, 0.5, 0.2812, 0.3882, 0.2771, 0.1406, 0.5, 0.1562, 0.5, 0.1562, 0.75, 0.1406, 0.75, 0.5, 0.2656, 0.6045, 0.2713, 0.6199, 0.2772, 0.5, 0.2812, 0.3873, 0.9572, 0.5, 0.9375, 0.5, 0.9688, 0.3882, 0.9729, 0.8125, 0.5, 0.8438, 0.5, 0.8438, 0.75, 0.8125, 0.75, 0.5, 0.9375, 0.5686, 0.956, 0.6199, 0.9728, 0.5, 0.9688, 0.4907, 0.2571, 0.6039, 0.2577, 0.6045, 0.2713, 0.5, 0.2656, 0.125, 0.5, 0.1406, 0.5, 0.1406, 0.75, 0.125, 0.75, 0.3835, 0.2588, 0.4907, 0.2571, 0.5, 0.2656, 0.3876, 0.2645, 0.3882, 0.9729, 0.5, 0.9688, 0.5, 0.9844, 0.3832, 0.9865, 0.8438, 0.5, 0.8594, 0.5, 0.8594, 0.75, 0.8438, 0.75, 0.5, 0.9688, 0.6199, 0.9728, 0.6199, 0.9811, 0.5, 0.9844, 0.4921, 0.9927, 0.6039, 0.9923, 0.625, 1.0, 0.5, 1.0, 0.4907, 0.2571, 0.3835, 0.2588, 0.375, 0.25, 0.5, 0.25, 0.3835, 0.2588, 0.3876, 0.2645, 0.375, 0.2656, 0.375, 0.25, 0.6067, 0.8068, 0.6199, 0.7651, 0.625, 0.75, 0.625, 0.7811, 0.625, 0.8122, 0.3873, 0.4913, 0.4994, 0.4928, 0.5, 0.5, 0.375, 0.5, 0.4994, 0.7572, 0.3873, 0.7587, 0.375, 0.75, 0.5, 0.75, 0.3873, 0.4378, 0.3873, 0.4824, 0.375, 0.4832, 0.375, 0.4378, 0.6039, 0.9923, 0.6199, 0.9811, 0.625, 0.9844, 0.625, 1.0, 0.3835, 0.9912, 0.4921, 0.9927, 0.5, 1.0, 0.375, 1.0, 0.6039, 0.2577, 0.4907, 0.2571, 0.5, 0.25, 0.625, 0.25, 0.4994, 0.4928, 0.6199, 0.4849, 0.625, 0.5, 0.5, 0.5, 0.6199, 0.7651, 0.4994, 0.7572, 0.5, 0.75, 0.625, 0.75, 0.3873, 0.375, 0.3873, 0.4064, 0.375, 0.4064, 0.375, 0.375, 0.6107, 0.375, 0.6107, 0.3438, 0.625, 0.3438, 0.625, 0.375, 0.3873, 0.875, 0.3873, 0.9062, 0.375, 0.9062, 0.375, 0.875, 0.6107, 0.875, 0.596, 0.8377, 0.625, 0.8436, 0.625, 0.875, 0.4068, 0.2991, 0.3873, 0.3437, 0.375, 0.3438, 0.375, 0.3125, 0.5686, 0.956, 0.6107, 0.9062, 0.625, 0.9062, 0.625, 0.9375, 0.6107, 0.3046, 0.6199, 0.2772, 0.625, 0.2812, 0.625, 0.3125, 0.3873, 0.9572, 0.3882, 0.9729, 0.375, 0.9688, 0.375, 0.9375, 0.6199, 0.4479, 0.6107, 0.4116, 0.625, 0.4064, 0.625, 0.4378, 0.3873, 0.8122, 0.3873, 0.8436, 0.375, 0.8436, 0.375, 0.8122, 0.4994, 0.7572, 0.6199, 0.7651, 0.6067, 0.8068, 0.5, 0.8122, 0.3873, 0.4064, 0.3873, 0.4378, 0.375, 0.4378, 0.375, 0.4064, 0.596, 0.8377, 0.6067, 0.8068, 0.625, 0.8122, 0.625, 0.8436, 0.6107, 0.4116, 0.6107, 0.375, 0.625, 0.375, 0.625, 0.4064, 0.3873, 0.8436, 0.3873, 0.875, 0.375, 0.875, 0.375, 0.8436, 0.6107, 0.3438, 0.6107, 0.3046, 0.625, 0.3125, 0.625, 0.3438, 0.3873, 0.9062, 0.3873, 0.9572, 0.375, 0.9375, 0.375, 0.9062, 0.3873, 0.3437, 0.3873, 0.375, 0.375, 0.375, 0.375, 0.3438, 0.6107, 0.9062, 0.6107, 0.875, 0.625, 0.875, 0.625, 0.9062, 0.3882, 0.2771, 0.4068, 0.2991, 0.375, 0.3125, 0.375, 0.2812, 0.6199, 0.9728, 0.5686, 0.956, 0.625, 0.9375, 0.625, 0.9688, 0.6199, 0.2772, 0.6045, 0.2713, 0.625, 0.2656, 0.625, 0.2812, 0.3882, 0.9729, 0.3832, 0.9865, 0.375, 0.9844, 0.375, 0.9688, 0.3876, 0.2645, 0.3882, 0.2771, 0.375, 0.2812, 0.375, 0.2656, 0.6199, 0.9811, 0.6199, 0.9728, 0.625, 0.9688, 0.625, 0.9844, 0.6045, 0.2713, 0.6039, 0.2577, 0.625, 0.25, 0.625, 0.2656, 0.3832, 0.9865, 0.3835, 0.9912, 0.375, 1.0, 0.375, 0.9844, 0.6199, 0.4849, 0.6199, 0.4479, 0.625, 0.4378, 0.625, 0.4689, 0.625, 0.5, 0.3873, 0.7587, 0.3873, 0.7676, 0.375, 0.7668, 0.375, 0.75, 0.3128, 0.5, 0.3582, 0.5, 0.3582, 0.75, 0.3128, 0.75, 0.375, 0.4832, 0.3873, 0.4824, 0.3873, 0.4913, 0.375, 0.5, 0.375, 0.7668, 0.3873, 0.7676, 0.3873, 0.8122, 0.375, 0.8122, 0.3582, 0.75, 0.3582, 0.5, 0.375, 0.5, 0.375, 0.75, 0.3873, 0.7676, 0.4994, 0.7572, 0.5, 0.8122, 0.3873, 0.8122, 0.3873, 0.4824, 0.4994, 0.4928, 0.3873, 0.4913])
me_cube_005.update()
me_cube_006 = bpy.data.meshes.new('Cube.006')
me_cube_006.from_pydata([(-0.9946, -0.8898, -0.3809), (-0.4617, -0.8898, 0.5001), (-0.9946, 0.8898, -0.3809), (-0.4617, 0.8898, 0.5001), (0.9044, -0.8898, -0.3328), (0.4913, -0.8898, 0.8532), (0.9044, 0.8898, -0.3328), (0.4913, 0.8898, 0.8532), (0.09993, 0.8898, -0.3809), (-0.002241, 0.8898, 0.5001), (0.09993, -0.8898, -0.3809), (-0.002241, -0.8898, 0.5001), (0.3447, 0.8898, 0.5001), (0.624, -0.8898, -0.8334), (0.624, 0.8898, -0.8334), (0.3447, -0.8898, 0.5001), (0.4724, 0.8898, 0.8532), (0.6447, -0.8898, -0.8334), (0.6447, 0.8898, -0.8334), (0.4724, -0.8898, 0.8532), (0.3967, 0.8898, -0.3809), (0.2511, -0.8898, 0.5001), (0.2511, 0.8898, 0.5001), (0.3967, -0.8898, -0.3809), (-0.4001, 0.8898, -0.3809), (-0.4001, -0.8898, -0.3809), (-0.4001, 0.7395, -0.4513), (-1.118, 0.7395, -0.4513), (0.4256, 0.7395, 0.9235), (0.5413, 0.7395, 0.9235), (0.6875, -0.7395, -0.9038), (0.9809, -0.7395, -0.3383), (0.3533, 0.7395, -0.4513), (0.09993, 0.7395, -0.4513), (-0.4001, -0.7395, -0.4513), (0.09993, -0.7395, -0.4513), (0.2511, -0.7395, 0.5705), (-0.002241, -0.7395, 0.5705), (-1.118, -0.7395, -0.4513), (-0.5019, -0.7395, 0.5705), (-0.5019, 0.7395, 0.5705), (0.9809, 0.7395, -0.3383), (0.5413, -0.7395, 0.9235), (0.2511, 0.7395, 0.5705), (0.298, 0.7395, 0.5705), (0.3533, -0.7395, -0.4513), (0.5806, -0.7395, -0.9038), (0.6875, 0.7395, -0.9038), (0.5806, 0.7395, -0.9038), (0.4256, -0.7395, 0.9235), (0.298, -0.7395, 0.5705), (-0.002241, 0.7395, 0.5705)], [], [(19, 15, 13, 17), (38, 39, 40, 27), (18, 16, 7, 6), (47, 41, 31, 30), (43, 51, 37, 36), (26, 33, 35, 34), (25, 1, 0), (23, 21, 11, 10), (14, 12, 16, 18), (22, 12, 14, 20), (28, 44, 50, 49), (32, 48, 46, 45), (29, 28, 49, 42), (13, 15, 21, 23), (4, 5, 19, 17), (48, 47, 30, 46), (2, 3, 24), (33, 32, 45, 35), (8, 9, 22, 20), (44, 43, 36, 50), (41, 29, 42, 31), (10, 11, 1, 25), (27, 26, 34, 38), (51, 40, 39, 37), (24, 3, 9, 8), (2, 24, 26, 27), (7, 16, 28, 29), (4, 17, 30, 31), (8, 20, 32, 33), (10, 25, 34, 35), (11, 21, 36, 37), (0, 1, 39, 38), (3, 2, 27, 40), (6, 7, 29, 41), (5, 4, 31, 42), (12, 22, 43, 44), (13, 23, 45, 46), (14, 18, 47, 48), (15, 19, 49, 50), (16, 12, 44, 28), (17, 13, 46, 30), (18, 6, 41, 47), (19, 5, 42, 49), (20, 14, 48, 32), (21, 15, 50, 36), (22, 9, 51, 43), (23, 10, 35, 45), (24, 8, 33, 26), (25, 0, 38, 34), (9, 3, 40, 51), (1, 11, 37, 39)])
_uv = me_cube_006.uv_layers.new(name='UVMap')
_uv.uv.foreach_set('vector', [0.6142, 0.7721, 0.6179, 0.7941, 0.3855, 0.7963, 0.3852, 0.7903, 0.375, 0.0, 0.625, 0.0, 0.625, 0.25, 0.375, 0.25, 0.3912, 0.4664, 0.6067, 0.4762, 0.6138, 0.4826, 0.392, 0.4943, 0.3442, 0.5, 0.375, 0.5, 0.375, 0.75, 0.3442, 0.75, 0.7183, 0.5, 0.75, 0.5, 0.75, 0.75, 0.7183, 0.75, 0.1875, 0.5, 0.25, 0.5, 0.25, 0.75, 0.1875, 0.75, 0.3913, 0.9412, 0.6087, 0.9927, 0.3913, 0.9927, 0.3913, 0.8371, 0.608, 0.8471, 0.6087, 0.8759, 0.3913, 0.8742, 0.415, 0.4498, 0.6055, 0.4439, 0.6067, 0.4762, 0.3912, 0.4664, 0.6087, 0.4059, 0.6055, 0.4439, 0.415, 0.4498, 0.4163, 0.4178, 0.6558, 0.5, 0.6875, 0.5, 0.6875, 0.75, 0.6558, 0.75, 0.2817, 0.5, 0.3125, 0.5, 0.3125, 0.75, 0.2817, 0.75, 0.625, 0.5, 0.6558, 0.5, 0.6558, 0.75, 0.625, 0.75, 0.3855, 0.7963, 0.6179, 0.7941, 0.608, 0.8471, 0.3913, 0.8371, 0.392, 0.7557, 0.6138, 0.7674, 0.6142, 0.7721, 0.3852, 0.7903, 0.3125, 0.5, 0.3442, 0.5, 0.3442, 0.75, 0.3125, 0.75, 0.3913, 0.2614, 0.6087, 0.3173, 0.3913, 0.313, 0.25, 0.5, 0.2817, 0.5, 0.2817, 0.75, 0.25, 0.75, 0.3913, 0.3758, 0.6087, 0.3741, 0.6087, 0.4059, 0.4163, 0.4178, 0.6875, 0.5, 0.7183, 0.5, 0.7183, 0.75, 0.6875, 0.75, 0.375, 0.5, 0.625, 0.5, 0.625, 0.75, 0.375, 0.75, 0.3913, 0.8742, 0.6087, 0.8759, 0.6087, 0.9327, 0.3913, 0.9412, 0.125, 0.5, 0.1875, 0.5, 0.1875, 0.75, 0.125, 0.75, 0.75, 0.5, 0.8125, 0.5, 0.8125, 0.75, 0.75, 0.75, 0.3913, 0.313, 0.6087, 0.3173, 0.6087, 0.3741, 0.3913, 0.3758, 0.3913, 0.2614, 0.3913, 0.313, 0.375, 0.3125, 0.375, 0.25, 0.6138, 0.4826, 0.6067, 0.4762, 0.625, 0.4692, 0.625, 0.5, 0.392, 0.7557, 0.3852, 0.7903, 0.375, 0.7808, 0.375, 0.75, 0.3913, 0.3758, 0.4163, 0.4178, 0.375, 0.4067, 0.375, 0.375, 0.3913, 0.8742, 0.3913, 0.9412, 0.375, 0.9375, 0.375, 0.875, 0.6087, 0.8759, 0.608, 0.8471, 0.625, 0.8433, 0.625, 0.875, 0.3913, 0.9927, 0.6087, 0.9927, 0.625, 1.0, 0.375, 1.0, 0.6087, 0.3173, 0.3913, 0.2614, 0.375, 0.25, 0.625, 0.3125, 0.392, 0.4943, 0.6138, 0.4826, 0.625, 0.5, 0.375, 0.5, 0.6138, 0.7674, 0.392, 0.7557, 0.375, 0.75, 0.625, 0.75, 0.6055, 0.4439, 0.6087, 0.4059, 0.625, 0.4067, 0.625, 0.4375, 0.3855, 0.7963, 0.3913, 0.8371, 0.375, 0.8433, 0.375, 0.8125, 0.415, 0.4498, 0.3912, 0.4664, 0.375, 0.4692, 0.375, 0.4375, 0.6179, 0.7941, 0.6142, 0.7721, 0.625, 0.7808, 0.625, 0.8125, 0.6067, 0.4762, 0.6055, 0.4439, 0.625, 0.4375, 0.625, 0.4692, 0.3852, 0.7903, 0.3855, 0.7963, 0.375, 0.8125, 0.375, 0.7808, 0.3912, 0.4664, 0.392, 0.4943, 0.375, 0.5, 0.375, 0.4692, 0.6142, 0.7721, 0.6138, 0.7674, 0.625, 0.75, 0.625, 0.7808, 0.4163, 0.4178, 0.415, 0.4498, 0.375, 0.4375, 0.375, 0.4067, 0.608, 0.8471, 0.6179, 0.7941, 0.625, 0.8125, 0.625, 0.8433, 0.6087, 0.4059, 0.6087, 0.3741, 0.625, 0.375, 0.625, 0.4067, 0.3913, 0.8371, 0.3913, 0.8742, 0.375, 0.875, 0.375, 0.8433, 0.3913, 0.313, 0.3913, 0.3758, 0.375, 0.375, 0.375, 0.3125, 0.3913, 0.9412, 0.3913, 0.9927, 0.375, 1.0, 0.375, 0.9375, 0.6087, 0.3741, 0.6087, 0.3173, 0.625, 0.3125, 0.625, 0.375, 0.6087, 0.9327, 0.6087, 0.8759, 0.625, 0.875, 0.625, 0.9375])
me_cube_006.use_mirror_y = True
me_cube_006.update()
me_cube_007 = bpy.data.meshes.new('Cube.007')
me_cube_007.from_pydata([(0.1638, 0.8396, -1.186), (-0.1432, 0.8396, -0.2108), (0.1638, -0.8396, -1.186), (-0.1432, -0.8396, -0.2108), (0.7047, 0.8396, 0.7042), (0.6638, -0.8396, -1.186), (0.6638, 0.8396, -1.186), (0.7047, -0.8396, 0.7042), (-0.3362, 0.8396, -1.186), (-0.6432, -0.8396, -0.2108), (-0.6432, 0.8396, -0.2108), (-0.3362, -0.8396, -1.186), (-2.187, -0.8396, -0.6389), (-2.187, 0.8396, -0.6389), (1.468, 0.8396, -0.3542), (1.468, -0.8396, -0.3542), (-0.0716, -0.9417, -0.6389), (-0.0716, 0.9417, -0.6389), (0.6024, -0.9417, -0.5331), (0.6024, 0.9417, -0.5331), (-0.5716, 0.9417, -0.6389), (-0.5716, -0.9417, -0.6389), (1.389, 0.8396, 0.7042), (0.9276, -0.8396, -1.186), (0.9276, 0.8396, -1.186), (1.389, -0.8396, 0.7042), (1.36, -0.9417, -0.3778), (1.36, 0.9417, -0.3778), (-1.768, 0.8396, -1.186), (-2.245, -0.8396, -0.2108), (-2.245, 0.8396, -0.2108), (-1.768, -0.8396, -1.186), (-2.088, 0.9417, -0.6389), (-2.088, -0.9417, -0.6389), (-2.342, -0.8396, -0.3054), (-2.342, 0.8396, -0.3054), (1.485, 0.8396, 0.6231), (1.485, -0.8396, 0.6231), (-0.1377, -0.9417, -0.3054), (-0.1377, 0.9417, -0.3054), (0.6969, -0.9417, 0.6094), (0.6969, 0.9417, 0.6094), (-0.6377, 0.9417, -0.3054), (-0.6377, -0.9417, -0.3054), (1.386, -0.9417, 0.6213), (1.386, 0.9417, 0.6213), (-2.233, 0.9417, -0.3054), (-2.233, -0.9417, -0.3054), (-1.887, 0.8396, -1.123), (1.019, 0.8396, -1.123), (1.019, -0.8396, -1.123), (0.1409, -0.9417, -1.123), (0.1409, 0.9417, -1.123), (0.6578, -0.9417, -1.123), (0.6578, 0.9417, -1.123), (-0.3591, 0.9417, -1.123), (-0.3591, -0.9417, -1.123), (-1.887, -0.8396, -1.123), (0.949, 0.9417, -1.123), (0.949, -0.9417, -1.123), (-1.799, -0.9417, -1.123), (-1.799, 0.9417, -1.123)], [], [(31, 57, 48, 28), (45, 22, 36), (49, 50, 23, 24), (47, 29, 34), (30, 35, 34, 29), (4, 1, 3, 7), (8, 0, 2, 11), (40, 7, 3, 38), (42, 10, 1, 39), (44, 25, 7, 40), (22, 4, 7, 25), (0, 6, 5, 2), (39, 1, 4, 41), (46, 30, 10, 42), (28, 8, 11, 31), (1, 10, 9, 3), (38, 3, 9, 43), (51, 16, 21, 56), (61, 32, 20, 55), (52, 17, 19, 54), (59, 26, 18, 53), (55, 20, 17, 52), (53, 18, 16, 51), (60, 33, 12, 57), (49, 14, 15, 50), (58, 27, 14, 49), (57, 12, 13, 48), (54, 19, 27, 58), (50, 15, 26, 59), (37, 25, 44), (6, 24, 23, 5), (41, 4, 22, 45), (56, 21, 33, 60), (48, 13, 32, 61), (35, 30, 46), (10, 30, 29, 9), (43, 9, 29, 47), (21, 43, 47, 33), (13, 35, 46, 32), (19, 41, 45, 27), (15, 37, 44, 26), (16, 38, 43, 21), (32, 46, 42, 20), (17, 39, 41, 19), (26, 44, 40, 18), (20, 42, 39, 17), (18, 40, 38, 16), (33, 47, 34, 12), (14, 36, 37, 15), (27, 45, 36, 14), (12, 34, 35, 13), (48, 61, 28), (11, 56, 60, 31), (50, 59, 23), (6, 54, 58, 24), (24, 58, 49), (31, 60, 57), (5, 53, 51, 2), (8, 55, 52, 0), (23, 59, 53, 5), (0, 52, 54, 6), (28, 61, 55, 8), (2, 51, 56, 11), (22, 25, 37, 36)])
_uv = me_cube_007.uv_layers.new(name='UVMap')
_uv.uv.foreach_set('vector', [0.1324, 0.75, 0.3872, 0.0, 0.3872, 0.25, 0.1324, 0.5, 0.6154, 0.4918, 0.625, 0.4918, 0.6154, 0.5, 0.3872, 0.5, 0.3872, 0.75, 0.3668, 0.75, 0.3668, 0.5, 0.6154, 0.9926, 0.625, 0.9926, 0.6154, 1.0, 0.8676, 0.5, 0.6154, 0.25, 0.6154, 0.0, 0.8676, 0.75, 0.6875, 0.5, 0.75, 0.5, 0.75, 0.75, 0.6875, 0.75, 0.1875, 0.5, 0.25, 0.5, 0.25, 0.75, 0.1875, 0.75, 0.6154, 0.8125, 0.625, 0.8125, 0.625, 0.875, 0.6154, 0.875, 0.6154, 0.3125, 0.625, 0.3125, 0.625, 0.375, 0.6154, 0.375, 0.6154, 0.7582, 0.625, 0.7582, 0.625, 0.8125, 0.6154, 0.8125, 0.6332, 0.5, 0.6875, 0.5, 0.6875, 0.75, 0.6332, 0.75, 0.25, 0.5, 0.3125, 0.5, 0.3125, 0.75, 0.25, 0.75, 0.6154, 0.375, 0.625, 0.375, 0.625, 0.4375, 0.6154, 0.4375, 0.6154, 0.2574, 0.625, 0.2574, 0.625, 0.3125, 0.6154, 0.3125, 0.1324, 0.5, 0.1875, 0.5, 0.1875, 0.75, 0.1324, 0.75, 0.75, 0.5, 0.8125, 0.5, 0.8125, 0.75, 0.75, 0.75, 0.6154, 0.875, 0.625, 0.875, 0.625, 0.9375, 0.6154, 0.9375, 0.3872, 0.875, 0.5, 0.875, 0.5, 0.9375, 0.3872, 0.9375, 0.3872, 0.2574, 0.5, 0.2574, 0.5, 0.3125, 0.3872, 0.3125, 0.3872, 0.375, 0.5, 0.375, 0.5, 0.4375, 0.3872, 0.4375, 0.3872, 0.7582, 0.5, 0.7582, 0.5, 0.8125, 0.3872, 0.8125, 0.3872, 0.3125, 0.5, 0.3125, 0.5, 0.375, 0.3872, 0.375, 0.3872, 0.8125, 0.5, 0.8125, 0.5, 0.875, 0.3872, 0.875, 0.3872, 0.9926, 0.5, 0.9926, 0.5, 1.0, 0.3872, 1.0, 0.3872, 0.5, 0.5, 0.5, 0.5, 0.75, 0.3872, 0.75, 0.3872, 0.4918, 0.5, 0.4918, 0.5, 0.5, 0.3872, 0.5, 0.3872, 0.0, 0.5, 0.0, 0.5, 0.25, 0.3872, 0.25, 0.3872, 0.4375, 0.5, 0.4375, 0.5, 0.4918, 0.3872, 0.4918, 0.3872, 0.75, 0.5, 0.75, 0.5, 0.7582, 0.3872, 0.7582, 0.6154, 0.75, 0.625, 0.7582, 0.6154, 0.7582, 0.3125, 0.5, 0.3668, 0.5, 0.3668, 0.75, 0.3125, 0.75, 0.6154, 0.4375, 0.625, 0.4375, 0.625, 0.4918, 0.6154, 0.4918, 0.3872, 0.9375, 0.5, 0.9375, 0.5, 0.9926, 0.3872, 0.9926, 0.3872, 0.25, 0.5, 0.25, 0.5, 0.2574, 0.3872, 0.2574, 0.6154, 0.25, 0.625, 0.2574, 0.6154, 0.2574, 0.8125, 0.5, 0.8676, 0.5, 0.8676, 0.75, 0.8125, 0.75, 0.6154, 0.9375, 0.625, 0.9375, 0.625, 0.9926, 0.6154, 0.9926, 0.5, 0.9375, 0.6154, 0.9375, 0.6154, 0.9926, 0.5, 0.9926, 0.5, 0.25, 0.6154, 0.25, 0.6154, 0.2574, 0.5, 0.2574, 0.5, 0.4375, 0.6154, 0.4375, 0.6154, 0.4918, 0.5, 0.4918, 0.5, 0.75, 0.6154, 0.75, 0.6154, 0.7582, 0.5, 0.7582, 0.5, 0.875, 0.6154, 0.875, 0.6154, 0.9375, 0.5, 0.9375, 0.5, 0.2574, 0.6154, 0.2574, 0.6154, 0.3125, 0.5, 0.3125, 0.5, 0.375, 0.6154, 0.375, 0.6154, 0.4375, 0.5, 0.4375, 0.5, 0.7582, 0.6154, 0.7582, 0.6154, 0.8125, 0.5, 0.8125, 0.5, 0.3125, 0.6154, 0.3125, 0.6154, 0.375, 0.5, 0.375, 0.5, 0.8125, 0.6154, 0.8125, 0.6154, 0.875, 0.5, 0.875, 0.5, 0.9926, 0.6154, 0.9926, 0.6154, 1.0, 0.5, 1.0, 0.5, 0.5, 0.6154, 0.5, 0.6154, 0.75, 0.5, 0.75, 0.5, 0.4918, 0.6154, 0.4918, 0.6154, 0.5, 0.5, 0.5, 0.5, 0.0, 0.6154, 0.0, 0.6154, 0.25, 0.5, 0.25, 0.3872, 0.25, 0.3872, 0.2574, 0.375, 0.2574, 0.375, 0.9375, 0.3872, 0.9375, 0.3872, 0.9926, 0.375, 0.9926, 0.3872, 0.75, 0.3872, 0.7582, 0.375, 0.7582, 0.375, 0.4375, 0.3872, 0.4375, 0.3872, 0.4918, 0.375, 0.4918, 0.375, 0.4918, 0.3872, 0.4918, 0.3872, 0.5, 0.375, 0.9926, 0.3872, 0.9926, 0.3872, 1.0, 0.375, 0.8125, 0.3872, 0.8125, 0.3872, 0.875, 0.375, 0.875, 0.375, 0.3125, 0.3872, 0.3125, 0.3872, 0.375, 0.375, 0.375, 0.375, 0.7582, 0.3872, 0.7582, 0.3872, 0.8125, 0.375, 0.8125, 0.375, 0.375, 0.3872, 0.375, 0.3872, 0.4375, 0.375, 0.4375, 0.375, 0.2574, 0.3872, 0.2574, 0.3872, 0.3125, 0.375, 0.3125, 0.375, 0.875, 0.3872, 0.875, 0.3872, 0.9375, 0.375, 0.9375, 0.6332, 0.5, 0.6332, 0.75, 0.6154, 0.75, 0.6154, 0.5])
me_cube_007.update()
me_cylinder = bpy.data.meshes.new('Cylinder')
me_cylinder.from_pydata([(0.0, 1.0, -1.0), (-4.441e-16, 0.9272, 1.458), (0.3827, 0.9239, -1.0), (0.3548, 0.8567, 1.458), (0.7071, 0.7071, -1.0), (0.6557, 0.6557, 1.458), (0.9239, 0.3827, -1.0), (0.8567, 0.3548, 1.458), (1.0, 0.0, -1.0), (0.9272, 0.0, 1.458), (0.9239, -0.3827, -1.0), (0.8567, -0.3548, 1.458), (0.7071, -0.7071, -1.0), (0.6557, -0.6557, 1.458), (0.3827, -0.9239, -1.0), (0.3548, -0.8567, 1.458), (0.0, -1.0, -1.0), (-4.441e-16, -0.9272, 1.458), (-0.3827, -0.9239, -1.0), (-0.3548, -0.8567, 1.458), (-0.7071, -0.7071, -1.0), (-0.6557, -0.6557, 1.458), (-0.9239, -0.3827, -1.0), (-0.8567, -0.3548, 1.458), (-1.0, 0.0, -1.0), (-0.9272, 0.0, 1.458), (-0.9239, 0.3827, -1.0), (-0.8567, 0.3548, 1.458), (-0.7071, 0.7071, -1.0), (-0.6557, 0.6557, 1.458), (-0.3827, 0.9239, -1.0), (-0.3548, 0.8567, 1.458), (0.3827, 0.9239, 1.0), (0.0, 1.0, 1.0), (0.7071, 0.7071, 1.0), (0.9239, 0.3827, 1.0), (1.0, 0.0, 1.0), (0.9239, -0.3827, 1.0), (0.7071, -0.7071, 1.0), (0.3827, -0.9239, 1.0), (0.0, -1.0, 1.0), (-0.3827, -0.9239, 1.0), (-0.7071, -0.7071, 1.0), (-0.9239, -0.3827, 1.0), (-1.0, 0.0, 1.0), (-0.9239, 0.3827, 1.0), (-0.7071, 0.7071, 1.0), (-0.3827, 0.9239, 1.0), (-0.5721, 0.0, 1.458), (-0.4045, -0.4045, 1.458), (-0.5286, -0.2189, 1.458), (-0.5286, 0.2189, 1.458), (-0.2189, 0.5286, 1.458), (0.4045, 0.4045, 1.458), (0.2189, 0.5286, 1.458), (0.0, 0.5721, 1.458), (-0.4045, 0.4045, 1.458), (-0.2189, -0.5286, 1.458), (0.2189, -0.5286, 1.458), (0.0, -0.5721, 1.458), (0.5721, 0.0, 1.458), (0.5286, -0.2189, 1.458), (0.5286, 0.2189, 1.458), (0.4045, -0.4045, 1.458), (0.0, 0.5721, -1.0), (0.2189, -0.5286, -1.0), (0.2189, 0.5286, -1.0), (0.4045, -0.4045, -1.0), (0.5721, 0.0, -1.0), (0.5286, -0.2189, -1.0), (0.5286, 0.2189, -1.0), (0.4045, 0.4045, -1.0), (-0.5286, -0.2189, -1.0), (-0.5721, 0.0, -1.0), (-0.4045, -0.4045, -1.0), (-0.5286, 0.2189, -1.0), (-0.2189, 0.5286, -1.0), (0.0, -0.5721, -1.0), (-0.2189, -0.5286, -1.0), (-0.4045, 0.4045, -1.0)], [], [(0, 33, 32, 2), (2, 32, 34, 4), (4, 34, 35, 6), (6, 35, 36, 8), (8, 36, 37, 10), (10, 37, 38, 12), (12, 38, 39, 14), (14, 39, 40, 16), (16, 40, 41, 18), (18, 41, 42, 20), (20, 42, 43, 22), (22, 43, 44, 24), (24, 44, 45, 26), (26, 45, 46, 28), (49, 21, 19, 17, 15, 13, 63, 58, 59, 57), (13, 11, 9, 7, 5, 3, 1, 31, 29, 27, 25, 23, 21, 49, 50, 48, 51, 56, 52, 55, 54, 53, 62, 60, 61, 63), (28, 46, 47, 30), (30, 47, 33, 0), (70, 6, 8, 10, 12, 14, 16, 18, 20, 22, 24, 26, 28, 30, 76, 79, 75, 73, 72, 74, 78, 77, 65, 67, 69, 68), (30, 0, 2, 4, 6, 70, 71, 66, 64, 76), (1, 3, 32, 33), (3, 5, 34, 32), (5, 7, 35, 34), (7, 9, 36, 35), (9, 11, 37, 36), (11, 13, 38, 37), (13, 15, 39, 38), (15, 17, 40, 39), (17, 19, 41, 40), (19, 21, 42, 41), (21, 23, 43, 42), (23, 25, 44, 43), (25, 27, 45, 44), (27, 29, 46, 45), (29, 31, 47, 46), (31, 1, 33, 47), (66, 54, 55, 64), (71, 53, 54, 66), (62, 53, 71, 70), (60, 62, 70, 68), (61, 60, 68, 69), (63, 61, 69, 67), (58, 63, 67, 65), (59, 58, 65, 77), (57, 59, 77, 78), (49, 57, 78, 74), (72, 50, 49, 74), (73, 48, 50, 72), (75, 51, 48, 73), (79, 56, 51, 75), (76, 52, 56, 79), (64, 55, 52, 76)])
_uv = me_cylinder.uv_layers.new(name='UVMap')
_uv.uv.foreach_set('vector', [1.0, 0.5, 1.0, 1.0, 0.9375, 1.0, 0.9375, 0.5, 0.9375, 0.5, 0.9375, 1.0, 0.875, 1.0, 0.875, 0.5, 0.875, 0.5, 0.875, 1.0, 0.8125, 1.0, 0.8125, 0.5, 0.8125, 0.5, 0.8125, 1.0, 0.75, 1.0, 0.75, 0.5, 0.75, 0.5, 0.75, 1.0, 0.6875, 1.0, 0.6875, 0.5, 0.6875, 0.5, 0.6875, 1.0, 0.625, 1.0, 0.625, 0.5, 0.625, 0.5, 0.625, 1.0, 0.5625, 1.0, 0.5625, 0.5, 0.5625, 0.5, 0.5625, 1.0, 0.5, 1.0, 0.5, 0.5, 0.5, 0.5, 0.5, 1.0, 0.4375, 1.0, 0.4375, 0.5, 0.4375, 0.5, 0.4375, 1.0, 0.375, 1.0, 0.375, 0.5, 0.375, 0.5, 0.375, 1.0, 0.3125, 1.0, 0.3125, 0.5, 0.3125, 0.5, 0.3125, 1.0, 0.25, 1.0, 0.25, 0.5, 0.25, 0.5, 0.25, 1.0, 0.1875, 1.0, 0.1875, 0.5, 0.1875, 0.5, 0.1875, 1.0, 0.125, 1.0, 0.125, 0.5, 0.1529, 0.1529, 0.09264, 0.09264, 0.1648, 0.0444, 0.25, 0.02746, 0.3352, 0.0444, 0.4074, 0.09264, 0.3471, 0.1529, 0.3025, 0.1231, 0.25, 0.1127, 0.1975, 0.1231, 0.4074, 0.09264, 0.4556, 0.1648, 0.4725, 0.25, 0.4556, 0.3352, 0.4074, 0.4074, 0.3352, 0.4556, 0.25, 0.4725, 0.1648, 0.4556, 0.09264, 0.4074, 0.0444, 0.3352, 0.02746, 0.25, 0.0444, 0.1648, 0.09264, 0.09264, 0.1529, 0.1529, 0.1231, 0.1975, 0.1127, 0.25, 0.1231, 0.3025, 0.1529, 0.3471, 0.1975, 0.3769, 0.25, 0.3873, 0.3025, 0.3769, 0.3471, 0.3471, 0.3769, 0.3025, 0.3873, 0.25, 0.3769, 0.1975, 0.3471, 0.1529, 0.125, 0.5, 0.125, 1.0, 0.0625, 1.0, 0.0625, 0.5, 0.0625, 0.5, 0.0625, 1.0, 0.0, 1.0, 0.0, 0.5, 0.8769, 0.3025, 0.9717, 0.3418, 0.99, 0.25, 0.9717, 0.1582, 0.9197, 0.08029, 0.8418, 0.02827, 0.75, 0.01, 0.6582, 0.02827, 0.5803, 0.08029, 0.5283, 0.1582, 0.51, 0.25, 0.5283, 0.3418, 0.5803, 0.4197, 0.6582, 0.4717, 0.6975, 0.3769, 0.6529, 0.3471, 0.6231, 0.3025, 0.6127, 0.25, 0.6231, 0.1975, 0.6529, 0.1529, 0.6975, 0.1231, 0.75, 0.1127, 0.8025, 0.1231, 0.8471, 0.1529, 0.8769, 0.1975, 0.8873, 0.25, 0.6582, 0.4717, 0.75, 0.49, 0.8418, 0.4717, 0.9197, 0.4197, 0.9717, 0.3418, 0.8769, 0.3025, 0.8471, 0.3471, 0.8025, 0.3769, 0.75, 0.3873, 0.6975, 0.3769, 0.25, 0.4725, 0.3352, 0.4556, 0.3418, 0.4717, 0.25, 0.49, 0.3352, 0.4556, 0.4074, 0.4074, 0.4197, 0.4197, 0.3418, 0.4717, 0.4074, 0.4074, 0.4556, 0.3352, 0.4717, 0.3418, 0.4197, 0.4197, 0.4556, 0.3352, 0.4725, 0.25, 0.49, 0.25, 0.4717, 0.3418, 0.4725, 0.25, 0.4556, 0.1648, 0.4717, 0.1582, 0.49, 0.25, 0.4556, 0.1648, 0.4074, 0.09264, 0.4197, 0.08029, 0.4717, 0.1582, 0.4074, 0.09264, 0.3352, 0.0444, 0.3418, 0.02827, 0.4197, 0.08029, 0.3352, 0.0444, 0.25, 0.02746, 0.25, 0.01, 0.3418, 0.02827, 0.25, 0.02746, 0.1648, 0.0444, 0.1582, 0.02827, 0.25, 0.01, 0.1648, 0.0444, 0.09264, 0.09264, 0.08029, 0.08029, 0.1582, 0.02827, 0.09264, 0.09264, 0.0444, 0.1648, 0.02827, 0.1582, 0.08029, 0.08029, 0.0444, 0.1648, 0.02746, 0.25, 0.01, 0.25, 0.02827, 0.1582, 0.02746, 0.25, 0.0444, 0.3352, 0.02827, 0.3418, 0.01, 0.25, 0.0444, 0.3352, 0.09264, 0.4074, 0.08029, 0.4197, 0.02827, 0.3418, 0.09264, 0.4074, 0.1648, 0.4556, 0.1582, 0.4717, 0.08029, 0.4197, 0.1648, 0.4556, 0.25, 0.4725, 0.25, 0.49, 0.1582, 0.4717, 0.9375, 0.9256, 0.9375, 0.9593, 1.0, 0.9593, 1.0, 0.9256, 0.875, 0.9256, 0.875, 0.9593, 0.9375, 0.9593, 0.9375, 0.9256, 0.8125, 0.9593, 0.875, 0.9593, 0.875, 0.9256, 0.8125, 0.9256, 0.75, 0.9593, 0.8125, 0.9593, 0.8125, 0.9256, 0.75, 0.9256, 0.6875, 0.9593, 0.75, 0.9593, 0.75, 0.9256, 0.6875, 0.9256, 0.625, 0.9593, 0.6875, 0.9593, 0.6875, 0.9256, 0.625, 0.9256, 0.5625, 0.9593, 0.625, 0.9593, 0.625, 0.9256, 0.5625, 0.9256, 0.5, 0.9593, 0.5625, 0.9593, 0.5625, 0.9256, 0.5, 0.9256, 0.4375, 0.9593, 0.5, 0.9593, 0.5, 0.9256, 0.4375, 0.9256, 0.375, 0.9593, 0.4375, 0.9593, 0.4375, 0.9256, 0.375, 0.9256, 0.3125, 0.9256, 0.3125, 0.9593, 0.375, 0.9593, 0.375, 0.9256, 0.25, 0.9256, 0.25, 0.9593, 0.3125, 0.9593, 0.3125, 0.9256, 0.1875, 0.9256, 0.1875, 0.9593, 0.25, 0.9593, 0.25, 0.9256, 0.125, 0.9256, 0.125, 0.9593, 0.1875, 0.9593, 0.1875, 0.9256, 0.0625, 0.9256, 0.0625, 0.9593, 0.125, 0.9593, 0.125, 0.9256, 0.0, 0.9256, 0.0, 0.9593, 0.0625, 0.9593, 0.0625, 0.9256])
me_cylinder.materials.append(None)
me_cylinder.update()
me_cylinder_002 = bpy.data.meshes.new('Cylinder.002')
me_cylinder_002.from_pydata([(0.0, 1.0, -1.0), (0.3827, 0.9239, -1.0), (0.7071, 0.7071, -1.0), (0.9239, 0.3827, -1.0), (1.0, 0.0, -1.0), (0.9239, -0.3827, -1.0), (0.7071, -0.7071, -1.0), (0.3827, -0.9239, -1.0), (0.0, -1.0, -1.0), (-0.3827, -0.9239, -1.0), (-0.7071, -0.7071, -1.0), (-0.9239, -0.3827, -1.0), (-1.0, 0.0, -1.0), (-0.9239, 0.3827, -1.0), (-0.7071, 0.7071, -1.0), (-0.3827, 0.9239, -1.0), (0.3827, 0.9239, 1.0), (0.0, 1.0, 1.0), (0.7071, 0.7071, 1.0), (0.9239, 0.3827, 1.0), (1.0, 0.0, 1.0), (0.9239, -0.3827, 1.0), (0.7071, -0.7071, 1.0), (0.3827, -0.9239, 1.0), (0.0, -1.0, 1.0), (-0.3827, -0.9239, 1.0), (-0.7071, -0.7071, 1.0), (-0.9239, -0.3827, 1.0), (-1.0, 0.0, 1.0), (-0.9239, 0.3827, 1.0), (-0.7071, 0.7071, 1.0), (-0.3827, 0.9239, 1.0), (2.384e-07, 0.8188, -1.0), (0.3133, 0.7564, -1.0), (0.5789, 0.5789, -1.0), (0.5789, -0.5789, -1.0), (0.8188, 0.0, -1.0), (0.7564, -0.3133, -1.0), (-0.5789, -0.5789, -1.0), (2.384e-07, -0.8188, -1.0), (-0.3133, -0.7564, -1.0), (-0.8188, 0.0, -1.0), (-0.7564, 0.3133, -1.0), (-0.5789, 0.5789, -1.0), (-0.3133, 0.7564, -1.0), (0.3133, -0.7564, -1.0), (0.7564, 0.3133, -1.0), (-0.7564, -0.3133, -1.0), (0.3133, 0.7564, 0.9258), (2.384e-07, 0.8188, 0.9258), (-1.891e-08, 0.8188, 0.9258), (0.5789, 0.5789, 0.9258), (0.3133, 0.7564, 0.9258), (0.7564, 0.3133, 0.9258), (0.5789, 0.5789, 0.9258), (0.8188, 1.665e-10, 0.9258), (0.7564, 0.3133, 0.9258), (0.7564, -0.3133, 0.9258), (0.7564, -0.3133, 0.9258), (0.8188, 0.0, 0.9258), (0.5789, -0.5789, 0.9258), (0.5789, -0.5789, 0.9258), (0.3133, -0.7564, 0.9258), (0.3133, -0.7564, 0.9258), (2.384e-07, -0.8188, 0.9258), (-1.891e-08, -0.8188, 0.9258), (-0.3133, -0.7564, 0.9258), (-0.3133, -0.7564, 0.9258), (-0.5789, -0.5789, 0.9258), (-0.5789, -0.5789, 0.9258), (-0.7564, -0.3133, 0.9258), (-0.7564, -0.3133, 0.9258), (-0.8188, 0.0, 0.9258), (-0.8188, 1.665e-10, 0.9258), (-0.7564, 0.3133, 0.9258), (-0.5789, 0.5789, 0.9258), (-0.7564, 0.3133, 0.9258), (-0.3133, 0.7564, 0.9258), (-0.5789, 0.5789, 0.9258), (-0.3133, 0.7564, 0.9258)], [], [(0, 17, 16, 1), (1, 16, 18, 2), (2, 18, 19, 3), (3, 19, 20, 4), (4, 20, 21, 5), (5, 21, 22, 6), (6, 22, 23, 7), (7, 23, 24, 8), (8, 24, 25, 9), (9, 25, 26, 10), (10, 26, 27, 11), (11, 27, 28, 12), (12, 28, 29, 13), (13, 29, 30, 14), (14, 30, 31, 15), (15, 31, 17, 0), (37, 5, 6, 7, 8, 9, 10, 11, 12, 13, 14, 15, 0, 1, 2, 3, 46, 34, 33, 32, 44, 43, 42, 41, 47, 38, 40, 39, 45, 35), (46, 3, 4, 5, 37, 36), (48, 16, 17, 50, 49), (51, 18, 16, 48, 52), (53, 19, 18, 51, 54), (55, 20, 19, 53, 56), (58, 57, 21, 20, 55, 59), (61, 60, 22, 21, 57), (63, 62, 23, 22, 60), (65, 24, 23, 62, 64), (66, 25, 24, 65, 67), (68, 26, 25, 66, 69), (70, 27, 26, 68, 71), (28, 27, 70, 72, 73), (74, 29, 28, 73), (75, 30, 29, 74, 76), (77, 31, 30, 75, 78), (50, 17, 31, 77, 79), (49, 32, 33, 52, 48), (52, 33, 34, 54, 51), (34, 46, 56, 53, 54), (46, 36, 59, 55, 56), (36, 37, 58, 59), (37, 35, 61, 57, 58), (35, 45, 63, 60, 61), (45, 39, 64, 62, 63), (39, 40, 67, 65, 64), (40, 38, 69, 66, 67), (68, 69, 38, 47, 71), (70, 71, 47, 41, 72), (72, 41, 42, 76, 74, 73), (76, 42, 43, 78, 75), (78, 43, 44, 79, 77), (79, 44, 32, 49, 50)])
_uv = me_cylinder_002.uv_layers.new(name='UVMap')
_uv.uv.foreach_set('vector', [1.0, 0.5, 1.0, 1.0, 0.9375, 1.0, 0.9375, 0.5, 0.9375, 0.5, 0.9375, 1.0, 0.875, 1.0, 0.875, 0.5, 0.875, 0.5, 0.875, 1.0, 0.8125, 1.0, 0.8125, 0.5, 0.8125, 0.5, 0.8125, 1.0, 0.75, 1.0, 0.75, 0.5, 0.75, 0.5, 0.75, 1.0, 0.6875, 1.0, 0.6875, 0.5, 0.6875, 0.5, 0.6875, 1.0, 0.625, 1.0, 0.625, 0.5, 0.625, 0.5, 0.625, 1.0, 0.5625, 1.0, 0.5625, 0.5, 0.5625, 0.5, 0.5625, 1.0, 0.5, 1.0, 0.5, 0.5, 0.5, 0.5, 0.5, 1.0, 0.4375, 1.0, 0.4375, 0.5, 0.4375, 0.5, 0.4375, 1.0, 0.375, 1.0, 0.375, 0.5, 0.375, 0.5, 0.375, 1.0, 0.3125, 1.0, 0.3125, 0.5, 0.3125, 0.5, 0.3125, 1.0, 0.25, 1.0, 0.25, 0.5, 0.25, 0.5, 0.25, 1.0, 0.1875, 1.0, 0.1875, 0.5, 0.1875, 0.5, 0.1875, 1.0, 0.125, 1.0, 0.125, 0.5, 0.125, 0.5, 0.125, 1.0, 0.0625, 1.0, 0.0625, 0.5, 0.0625, 0.5, 0.0625, 1.0, 0.0, 1.0, 0.0, 0.5, 0.9315, 0.1748, 0.9717, 0.1582, 0.9197, 0.08029, 0.8418, 0.02827, 0.75, 0.01, 0.6582, 0.02827, 0.5803, 0.08029, 0.5283, 0.1582, 0.51, 0.25, 0.5283, 0.3418, 0.5803, 0.4197, 0.6582, 0.4717, 0.75, 0.49, 0.8418, 0.4717, 0.9197, 0.4197, 0.9717, 0.3418, 0.9315, 0.3252, 0.8889, 0.3889, 0.8252, 0.4315, 0.75, 0.4465, 0.6748, 0.4315, 0.6111, 0.3889, 0.5685, 0.3252, 0.5535, 0.25, 0.5685, 0.1748, 0.6111, 0.1111, 0.6748, 0.06846, 0.75, 0.0535, 0.8252, 0.06846, 0.8889, 0.1111, 0.9315, 0.3252, 0.9717, 0.3418, 0.99, 0.25, 0.9717, 0.1582, 0.9315, 0.1748, 0.9465, 0.25, 0.3356, 0.4566, 0.3418, 0.4717, 0.25, 0.49, 0.25, 0.4736, 0.25, 0.4736, 0.4081, 0.4081, 0.4197, 0.4197, 0.3418, 0.4717, 0.3356, 0.4566, 0.3356, 0.4566, 0.4566, 0.3356, 0.4717, 0.3418, 0.4197, 0.4197, 0.4081, 0.4081, 0.4081, 0.4081, 0.4736, 0.25, 0.49, 0.25, 0.4717, 0.3418, 0.4566, 0.3356, 0.4566, 0.3356, 0.4566, 0.1644, 0.4566, 0.1644, 0.4717, 0.1582, 0.49, 0.25, 0.4736, 0.25, 0.4736, 0.25, 0.4081, 0.0919, 0.4081, 0.0919, 0.4197, 0.08029, 0.4717, 0.1582, 0.4566, 0.1644, 0.3356, 0.04344, 0.3356, 0.04344, 0.3418, 0.02827, 0.4197, 0.08029, 0.4081, 0.0919, 0.25, 0.02642, 0.25, 0.01, 0.3418, 0.02827, 0.3356, 0.04344, 0.25, 0.02642, 0.1644, 0.04344, 0.1582, 0.02827, 0.25, 0.01, 0.25, 0.02642, 0.1644, 0.04344, 0.0919, 0.0919, 0.08029, 0.08029, 0.1582, 0.02827, 0.1644, 0.04344, 0.0919, 0.0919, 0.04344, 0.1644, 0.02827, 0.1582, 0.08029, 0.08029, 0.0919, 0.0919, 0.04344, 0.1644, 0.01, 0.25, 0.02827, 0.1582, 0.04344, 0.1644, 0.02642, 0.25, 0.02642, 0.25, 0.04344, 0.3356, 0.02827, 0.3418, 0.01, 0.25, 0.02642, 0.25, 0.0919, 0.4081, 0.08029, 0.4197, 0.02827, 0.3418, 0.04344, 0.3356, 0.04344, 0.3356, 0.1644, 0.4566, 0.1582, 0.4717, 0.08029, 0.4197, 0.0919, 0.4081, 0.0919, 0.4081, 0.25, 0.4736, 0.25, 0.49, 0.1582, 0.4717, 0.1644, 0.4566, 0.1644, 0.4566, 1.0, 0.9784, 1.0, 0.952, 0.9375, 0.952, 0.9375, 0.9784, 0.9375, 0.9784, 0.9375, 0.9784, 0.9375, 0.952, 0.875, 0.952, 0.875, 0.9784, 0.875, 0.9784, 0.875, 0.952, 0.8125, 0.952, 0.8125, 0.9784, 0.8125, 0.9784, 0.875, 0.9784, 0.8125, 0.952, 0.75, 0.952, 0.75, 0.9784, 0.75, 0.9784, 0.8125, 0.9784, 0.75, 0.952, 0.6875, 0.952, 0.6875, 0.9784, 0.75, 0.9784, 0.6875, 0.952, 0.625, 0.952, 0.625, 0.9784, 0.6875, 0.9784, 0.6875, 0.9784, 0.625, 0.952, 0.5625, 0.952, 0.5625, 0.9784, 0.625, 0.9784, 0.625, 0.9784, 0.5625, 0.952, 0.5, 0.952, 0.5, 0.9784, 0.5625, 0.9784, 0.5625, 0.9784, 0.5, 0.952, 0.4375, 0.952, 0.4375, 0.9784, 0.5, 0.9784, 0.5, 0.9784, 0.4375, 0.952, 0.375, 0.952, 0.375, 0.9784, 0.4375, 0.9784, 0.4375, 0.9784, 0.375, 0.9784, 0.375, 0.9784, 0.375, 0.952, 0.3125, 0.952, 0.3125, 0.9784, 0.3125, 0.9784, 0.3125, 0.9784, 0.3125, 0.952, 0.25, 0.952, 0.25, 0.9784, 0.25, 0.9784, 0.25, 0.952, 0.1875, 0.952, 0.1875, 0.9784, 0.1875, 0.9784, 0.25, 0.9784, 0.1875, 0.9784, 0.1875, 0.952, 0.125, 0.952, 0.125, 0.9784, 0.125, 0.9784, 0.125, 0.9784, 0.125, 0.952, 0.0625, 0.952, 0.0625, 0.9784, 0.0625, 0.9784, 0.0625, 0.9784, 0.0625, 0.952, 0.0, 0.952, 0.0, 0.9784, 0.0, 0.9784])
me_cylinder_002.materials.append(None)
me_cylinder_002.update()

# ---- objects
ob_cube = bpy.data.objects.new('Cube', me_cube)
ob_empty = bpy.data.objects.new('Empty', None)
ob_cube_001 = bpy.data.objects.new('Cube.001', me_cube_002)
ob_cube_002 = bpy.data.objects.new('Cube.002', me_cube_001)
ob_cube_003 = bpy.data.objects.new('Cube.003', me_cube_003)
ob_cube_004 = bpy.data.objects.new('Cube.004', me_cube_004)
ob_cube_005 = bpy.data.objects.new('Cube.005', me_cube_005)
ob_cube_006 = bpy.data.objects.new('Cube.006', me_cube_006)
ob_cube_007 = bpy.data.objects.new('Cube.007', me_cube_007)
ob_cylinder = bpy.data.objects.new('Cylinder', me_cylinder)
ob_cylinder_001 = bpy.data.objects.new('Cylinder.001', me_cylinder_002)

# ---- transforms, parenting, visibility, modifiers, constraints
ob_cube.location = (-0.3534, 8.934e-11, -0.2347)
ob_cube.scale = (1.28, 0.541, 0.1926)
ob_cube.lock_rotations_4d = False
ob_cube.empty_display_type = 'ARROWS'
ob_cube.lineart.crease_threshold = 0.0
ob_cube.use_mesh_mirror_y = True
_m = ob_cube.modifiers.new('Mirror', 'MIRROR')
_m.use_axis = (False, True, False)
ob_empty.location = (0.7876, 11.84, 0.4725)
ob_empty.rotation_euler = (1.571, 0.0, 0.0)
ob_empty.empty_display_type = 'IMAGE'
ob_empty.empty_display_size = 5.0
ob_empty.hide_select = True
ob_cube_001.location = (-0.3534, 8.934e-11, 0.2819)
ob_cube_001.scale = (1.28, 0.541, 0.1926)
ob_cube_001.lock_rotations_4d = False
ob_cube_001.empty_display_type = 'ARROWS'
ob_cube_001.lineart.crease_threshold = 0.0
ob_cube_001.use_mesh_mirror_y = True
ob_cube_002.location = (-0.05011, 8.934e-11, 0.0)
ob_cube_002.scale = (1.393, 0.09067, 0.09565)
ob_cube_002.use_mesh_mirror_y = True
ob_cube_003.location = (1.158, 8.934e-11, -0.4906)
ob_cube_003.scale = (0.4132, 0.09715, 0.4132)
ob_cube_004.location = (1.051, 7.766e-09, -0.398)
ob_cube_004.rotation_euler = (1.27e-08, -0.4187, -5.979e-08)
ob_cube_004.scale = (0.2047, 0.06815, 0.453)
ob_cube_005.location = (1.088, 6.427e-10, -0.1261)
ob_cube_005.scale = (0.3027, 0.1304, 0.06563)
ob_cube_006.location = (1.13, -8.764e-09, 0.1702)
ob_cube_006.scale = (0.3168, 0.1264, 0.1757)
ob_cube_006.use_mesh_mirror_y = True
ob_cube_007.location = (1.129, 8.934e-11, 0.3757)
ob_cube_007.scale = (0.1049, 0.06914, 0.08918)
ob_cylinder.location = (-1.392, 0.0, 0.2377)
ob_cylinder.rotation_euler = (0.0, -1.571, 0.0)
ob_cylinder.scale = (0.09071, 0.09071, 0.02681)
ob_cylinder_001.location = (-1.443, 0.0, 0.2377)
ob_cylinder_001.rotation_euler = (0.0, -1.571, 0.0)
ob_cylinder_001.scale = (0.06312, 0.06312, 0.02681)

# ---- collection membership
col_collection.objects.link(ob_cube)
col_collection.objects.link(ob_empty)
col_collection.objects.link(ob_cube_001)
col_collection.objects.link(ob_cube_002)
col_collection.objects.link(ob_cube_003)
col_collection.objects.link(ob_cube_004)
col_collection.objects.link(ob_cube_005)
col_collection.objects.link(ob_cube_006)
col_collection.objects.link(ob_cube_007)
col_collection.objects.link(ob_cylinder)
col_collection.objects.link(ob_cylinder_001)

# ---- scene / render settings (as saved in the file)
scene.frame_start = 1; scene.frame_end = 250; scene.frame_set(1)
scene.render.engine = 'BLENDER_EEVEE_NEXT'
scene.cycles.sampling_pattern = 'TABULATED_SOBOL'
scene.cycles.use_light_tree = False
scene.view_settings.view_transform = 'Filmic'
bpy.context.view_layer.update()

# ---- added for rendering (the .blend has no active camera and no usable light): camera, sun
cam_auto = bpy.data.cameras.new('AutoCamera')
cam_auto.lens = 50.0
cam_auto.sensor_width = 36.0
cam_auto.clip_end = 1000.0
ob_auto_camera = bpy.data.objects.new('AutoCamera', cam_auto)
scene.collection.objects.link(ob_auto_camera)
ob_auto_camera.location = (3.22708, -3.90007, 2.30343)
ob_auto_camera.rotation_euler = (1.09748, -7.21219e-08, 0.694738)
scene.camera = ob_auto_camera
light_auto_sun = bpy.data.lights.new('AutoSun', 'SUN')
light_auto_sun.energy = 3.0
light_auto_sun.angle = 0.0523599
ob_auto_sun = bpy.data.objects.new('AutoSun', light_auto_sun)
scene.collection.objects.link(ob_auto_sun)
ob_auto_sun.rotation_euler = (0.872665, 0.174533, 0.523599)
bpy.context.view_layer.update()

